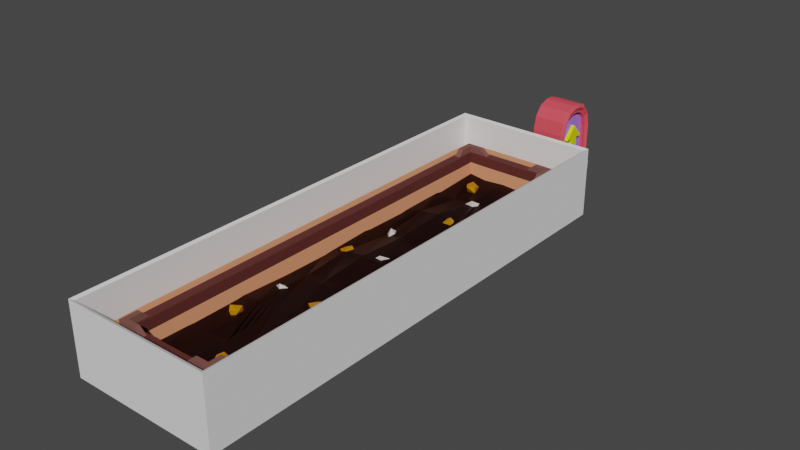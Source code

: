 # Source: dirt_row.blend  (saved by Blender 3.1.7; exported with 4.5.12 LTS)
import bpy
from mathutils import Matrix  # noqa: F401  (used for matrix-valued properties, if any)

bpy.ops.wm.read_factory_settings(use_empty=True)
scene = bpy.context.scene
scene.name = 'Scene'

# ---- collections
col_collection = bpy.data.collections.new('Collection'); scene.collection.children.link(col_collection)

# ---- materials (node trees are filled in below, after node groups)
mat_material = bpy.data.materials.new('Material')
mat_material.alpha_threshold = 0.0
mat_material.use_transparent_shadow = False
mat_material.line_color = (0.0, 0.0, 0.0, 1.0)
mat_material_001 = bpy.data.materials.new('Material.001')
mat_material_001.use_transparent_shadow = False
mat_dirt = bpy.data.materials.new('Dirt')
mat_dirt.use_transparent_shadow = False
mat_gold = bpy.data.materials.new('Gold')
mat_gold.use_transparent_shadow = False
mat_material_002 = bpy.data.materials.new('Material.002')
mat_material_002.use_transparent_shadow = False
mat_material_003 = bpy.data.materials.new('Material.003')
mat_material_003.use_transparent_shadow = False
mat_material_004 = bpy.data.materials.new('Material.004')
mat_material_004.use_transparent_shadow = False
mat_material_005 = bpy.data.materials.new('Material.005')
mat_material_005.use_transparent_shadow = False
mat_material_006 = bpy.data.materials.new('Material.006')
mat_material_006.use_transparent_shadow = False
mat_material_007 = bpy.data.materials.new('Material.007')
mat_material_007.use_transparent_shadow = False
mat_material_009 = bpy.data.materials.new('Material.009')
mat_material_009.alpha_threshold = 0.0
mat_material_009.use_transparent_shadow = False
mat_material_009.line_color = (0.0, 0.0, 0.0, 1.0)
mat_material_008 = bpy.data.materials.new('Material.008')
mat_material_008.use_transparent_shadow = False
mat_dirt_001 = bpy.data.materials.new('Dirt.001')
mat_dirt_001.use_transparent_shadow = False

# ---- material node trees
mat_material.use_nodes = True; mat_material.node_tree.nodes.clear()
_N = mat_material.node_tree.nodes; _L = mat_material.node_tree.links
n0 = _N.new('ShaderNodeOutputMaterial'); n0.name = 'Material Output'; n0.location = (300, 300)
n1 = _N.new('ShaderNodeBsdfPrincipled'); n1.name = 'Principled BSDF'; n1.location = (10, 300)
n1.distribution = 'GGX'
n1.subsurface_method = 'BURLEY'
n1.inputs[0].default_value = (0.1902, 0.07228, 0.05874, 1.0)
n1.inputs[2].default_value = 1.0
n1.inputs[3].default_value = 1.45
n1.inputs[27].default_value = (0.0, 0.0, 0.0, 1.0)
n1.inputs[28].default_value = 1.0
_L.new(n1.outputs[0], n0.inputs[0])
n0.is_active_output = True
mat_material_001.use_nodes = True; mat_material_001.node_tree.nodes.clear()
_N = mat_material_001.node_tree.nodes; _L = mat_material_001.node_tree.links
n0 = _N.new('ShaderNodeOutputMaterial'); n0.name = 'Material Output'; n0.location = (300, 300)
n1 = _N.new('ShaderNodeBsdfPrincipled'); n1.name = 'Principled BSDF'; n1.location = (10, 300)
n1.distribution = 'GGX'
n1.subsurface_method = 'BURLEY'
n1.inputs[0].default_value = (0.09905, 0.01766, 0.01372, 1.0)
n1.inputs[2].default_value = 0.8701
n1.inputs[3].default_value = 1.45
n1.inputs[27].default_value = (0.0, 0.0, 0.0, 1.0)
n1.inputs[28].default_value = 1.0
_L.new(n1.outputs[0], n0.inputs[0])
n0.is_active_output = True
mat_dirt.use_nodes = True; mat_dirt.node_tree.nodes.clear()
_N = mat_dirt.node_tree.nodes; _L = mat_dirt.node_tree.links
n0 = _N.new('ShaderNodeBsdfPrincipled'); n0.name = 'Principled BSDF'; n0.location = (10, 300)
n0.distribution = 'GGX'
n0.subsurface_method = 'RANDOM_WALK_SKIN'
n0.inputs[0].default_value = (0.02198, 0.001754, 0.0, 1.0)
n0.inputs[3].default_value = 1.45
n0.inputs[27].default_value = (0.0, 0.0, 0.0, 1.0)
n0.inputs[28].default_value = 1.0
n1 = _N.new('ShaderNodeOutputMaterial'); n1.name = 'Material Output'; n1.location = (300, 300)
_L.new(n0.outputs[0], n1.inputs[0])
n1.is_active_output = True
mat_gold.use_nodes = True; mat_gold.node_tree.nodes.clear()
_N = mat_gold.node_tree.nodes; _L = mat_gold.node_tree.links
n0 = _N.new('ShaderNodeBsdfPrincipled'); n0.name = 'Principled BSDF'; n0.location = (10, 300)
n0.distribution = 'GGX'
n0.subsurface_method = 'RANDOM_WALK_SKIN'
n0.inputs[0].default_value = (0.8, 0.323, 0.0, 1.0)
n0.inputs[1].default_value = 0.3937
n0.inputs[2].default_value = 0.2795
n0.inputs[3].default_value = 1.45
n0.inputs[27].default_value = (0.0, 0.0, 0.0, 1.0)
n0.inputs[28].default_value = 1.0
n1 = _N.new('ShaderNodeOutputMaterial'); n1.name = 'Material Output'; n1.location = (300, 300)
_L.new(n0.outputs[0], n1.inputs[0])
n1.is_active_output = True
mat_material_002.use_nodes = True; mat_material_002.node_tree.nodes.clear()
_N = mat_material_002.node_tree.nodes; _L = mat_material_002.node_tree.links
n0 = _N.new('ShaderNodeBsdfPrincipled'); n0.name = 'Principled BSDF'; n0.location = (10, 300)
n0.distribution = 'GGX'
n0.subsurface_method = 'RANDOM_WALK_SKIN'
n0.inputs[0].default_value = (0.65, 0.5814, 0.5666, 1.0)
n0.inputs[3].default_value = 1.45
n0.inputs[27].default_value = (0.0, 0.0, 0.0, 1.0)
n0.inputs[28].default_value = 1.0
n1 = _N.new('ShaderNodeOutputMaterial'); n1.name = 'Material Output'; n1.location = (300, 300)
_L.new(n0.outputs[0], n1.inputs[0])
n1.is_active_output = True
mat_material_003.use_nodes = True; mat_material_003.node_tree.nodes.clear()
_N = mat_material_003.node_tree.nodes; _L = mat_material_003.node_tree.links
n0 = _N.new('ShaderNodeBsdfPrincipled'); n0.name = 'Principled BSDF'; n0.location = (10, 300)
n0.distribution = 'GGX'
n0.subsurface_method = 'RANDOM_WALK_SKIN'
n0.inputs[0].default_value = (0.8, 0.07944, 0.1056, 1.0)
n0.inputs[3].default_value = 1.45
n0.inputs[27].default_value = (0.0, 0.0, 0.0, 1.0)
n0.inputs[28].default_value = 1.0
n1 = _N.new('ShaderNodeOutputMaterial'); n1.name = 'Material Output'; n1.location = (300, 300)
_L.new(n0.outputs[0], n1.inputs[0])
n1.is_active_output = True
mat_material_004.use_nodes = True; mat_material_004.node_tree.nodes.clear()
_N = mat_material_004.node_tree.nodes; _L = mat_material_004.node_tree.links
n0 = _N.new('ShaderNodeBsdfPrincipled'); n0.name = 'Principled BSDF'; n0.location = (10, 300)
n0.distribution = 'GGX'
n0.subsurface_method = 'RANDOM_WALK_SKIN'
n0.inputs[3].default_value = 1.45
n0.inputs[27].default_value = (0.0, 0.0, 0.0, 1.0)
n0.inputs[28].default_value = 1.0
n1 = _N.new('ShaderNodeOutputMaterial'); n1.name = 'Material Output'; n1.location = (300, 300)
_L.new(n0.outputs[0], n1.inputs[0])
n1.is_active_output = True
mat_material_005.use_nodes = True; mat_material_005.node_tree.nodes.clear()
_N = mat_material_005.node_tree.nodes; _L = mat_material_005.node_tree.links
n0 = _N.new('ShaderNodeBsdfPrincipled'); n0.name = 'Principled BSDF'; n0.location = (10, 300)
n0.distribution = 'GGX'
n0.subsurface_method = 'RANDOM_WALK_SKIN'
n0.inputs[0].default_value = (0.4407, 0.199, 0.8, 1.0)
n0.inputs[3].default_value = 1.45
n0.inputs[27].default_value = (0.0, 0.0, 0.0, 1.0)
n0.inputs[28].default_value = 1.0
n1 = _N.new('ShaderNodeOutputMaterial'); n1.name = 'Material Output'; n1.location = (300, 300)
_L.new(n0.outputs[0], n1.inputs[0])
n1.is_active_output = True
mat_material_006.use_nodes = True; mat_material_006.node_tree.nodes.clear()
_N = mat_material_006.node_tree.nodes; _L = mat_material_006.node_tree.links
n0 = _N.new('ShaderNodeBsdfPrincipled'); n0.name = 'Principled BSDF'; n0.location = (10, 300)
n0.distribution = 'GGX'
n0.subsurface_method = 'RANDOM_WALK_SKIN'
n0.inputs[0].default_value = (0.8, 0.03758, 0.2647, 1.0)
n0.inputs[3].default_value = 1.45
n0.inputs[27].default_value = (0.0, 0.0, 0.0, 1.0)
n0.inputs[28].default_value = 1.0
n1 = _N.new('ShaderNodeOutputMaterial'); n1.name = 'Material Output'; n1.location = (300, 300)
_L.new(n0.outputs[0], n1.inputs[0])
n1.is_active_output = True
mat_material_007.use_nodes = True; mat_material_007.node_tree.nodes.clear()
_N = mat_material_007.node_tree.nodes; _L = mat_material_007.node_tree.links
n0 = _N.new('ShaderNodeBsdfPrincipled'); n0.name = 'Principled BSDF'; n0.location = (10, 300)
n0.distribution = 'GGX'
n0.subsurface_method = 'RANDOM_WALK_SKIN'
n0.inputs[0].default_value = (0.7567, 0.8, 0.0, 1.0)
n0.inputs[3].default_value = 1.45
n0.inputs[27].default_value = (0.0, 0.0, 0.0, 1.0)
n0.inputs[28].default_value = 1.0
n1 = _N.new('ShaderNodeOutputMaterial'); n1.name = 'Material Output'; n1.location = (300, 300)
_L.new(n0.outputs[0], n1.inputs[0])
n1.is_active_output = True
mat_material_009.use_nodes = True; mat_material_009.node_tree.nodes.clear()
_N = mat_material_009.node_tree.nodes; _L = mat_material_009.node_tree.links
n0 = _N.new('ShaderNodeOutputMaterial'); n0.name = 'Material Output'; n0.location = (300, 300)
n1 = _N.new('ShaderNodeBsdfPrincipled'); n1.name = 'Principled BSDF'; n1.location = (10, 300)
n1.distribution = 'GGX'
n1.subsurface_method = 'BURLEY'
n1.inputs[0].default_value = (0.6878, 0.4386, 0.3063, 1.0)
n1.inputs[2].default_value = 1.0
n1.inputs[3].default_value = 1.45
n1.inputs[27].default_value = (0.0, 0.0, 0.0, 1.0)
n1.inputs[28].default_value = 1.0
_L.new(n1.outputs[0], n0.inputs[0])
n0.is_active_output = True
mat_material_008.use_nodes = True; mat_material_008.node_tree.nodes.clear()
_N = mat_material_008.node_tree.nodes; _L = mat_material_008.node_tree.links
n0 = _N.new('ShaderNodeOutputMaterial'); n0.name = 'Material Output'; n0.location = (300, 300)
n1 = _N.new('ShaderNodeBsdfPrincipled'); n1.name = 'Principled BSDF'; n1.location = (10, 300)
n1.distribution = 'GGX'
n1.subsurface_method = 'BURLEY'
n1.inputs[0].default_value = (0.6267, 0.2352, 0.1155, 1.0)
n1.inputs[2].default_value = 0.8701
n1.inputs[3].default_value = 1.45
n1.inputs[27].default_value = (0.0, 0.0, 0.0, 1.0)
n1.inputs[28].default_value = 1.0
_L.new(n1.outputs[0], n0.inputs[0])
n0.is_active_output = True
mat_dirt_001.use_nodes = True; mat_dirt_001.node_tree.nodes.clear()
_N = mat_dirt_001.node_tree.nodes; _L = mat_dirt_001.node_tree.links
n0 = _N.new('ShaderNodeBsdfPrincipled'); n0.name = 'Principled BSDF'; n0.location = (10, 300)
n0.distribution = 'GGX'
n0.subsurface_method = 'RANDOM_WALK_SKIN'
n0.inputs[0].default_value = (0.02198, 0.001754, 0.0, 1.0)
n0.inputs[3].default_value = 1.45
n0.inputs[27].default_value = (0.0, 0.0, 0.0, 1.0)
n0.inputs[28].default_value = 1.0
n1 = _N.new('ShaderNodeOutputMaterial'); n1.name = 'Material Output'; n1.location = (300, 300)
_L.new(n0.outputs[0], n1.inputs[0])
n1.is_active_output = True

# ---- world
world_world = bpy.data.worlds.new('World'); scene.world = world_world
world_world.use_nodes = True; world_world.node_tree.nodes.clear()
_N = world_world.node_tree.nodes; _L = world_world.node_tree.links
n0 = _N.new('ShaderNodeOutputWorld'); n0.name = 'World Output'; n0.location = (300, 300)
n1 = _N.new('ShaderNodeBackground'); n1.name = 'Background'; n1.location = (10, 300)
n1.inputs[0].default_value = (0.05088, 0.05088, 0.05088, 1.0)
_L.new(n1.outputs[0], n0.inputs[0])
n0.is_active_output = True
world_world.color = (0.05088, 0.05088, 0.05088)
world_world.use_sun_shadow = False
world_world.sun_shadow_jitter_overblur = 0.0

# ---- meshes
me_cube = bpy.data.meshes.new('Cube')
me_cube.from_pydata([(0.9202, 0.2336, -4.734), (-0.9202, 0.2371, -4.734), (0.9202, 0.2557, 4.734), (-0.9202, 0.2192, 4.734), (0.9202, 0.1899, 3.55), (0.9202, 0.2802, 2.367), (0.9202, 0.1847, 1.183), (0.9202, 0.2052, -1.473e-07), (0.9202, 0.2534, -1.183), (0.9202, 0.2436, -2.367), (0.9202, 0.1218, -3.55), (-0.9202, 0.2068, 3.55), (-0.9202, 0.2142, 2.367), (-0.9202, 0.1645, 1.183), (-0.9202, 0.1526, -1.433e-07), (-0.9202, 0.1927, -1.183), (-0.9202, 0.1779, -2.367), (-0.9202, 0.1906, -3.55), (-0.4601, 0.1864, -4.734), (0.0, 0.2131, -4.734), (0.4601, 0.1927, -4.734), (-0.4601, 0.2389, 4.734), (0.0, 0.2436, 4.734), (0.4601, 0.2055, 4.734), (-0.4601, 0.1188, -3.55), (0.0, 0.1598, -3.55), (0.4601, 0.1624, -3.55), (-0.4601, 0.2869, -2.367), (0.0, 0.3556, -2.367), (0.4601, 0.2842, -2.367), (-0.4601, 0.1758, -1.183), (0.0, 0.3, -1.183), (0.4601, 0.2445, -1.183), (-0.4601, 0.3136, -1.555e-07), (0.0, 0.3669, -1.596e-07), (0.4601, 0.3482, -1.581e-07), (-0.4601, 0.2323, 1.183), (0.0, 0.2644, 1.183), (0.4601, 0.2316, 1.183), (-0.4601, 0.2605, 2.367), (0.0, 0.2653, 2.367), (0.4601, 0.2862, 2.367), (-0.4601, 0.1675, 3.55), (0.0, 0.1928, 3.55), (0.4601, 0.1666, 3.55), (0.9214, -0.02475, -4.731), (-0.919, 0.04372, -4.731), (0.9214, 0.04605, 4.736), (-0.919, -0.01578, 4.736), (0.9214, -0.03551, 3.553), (0.9214, 0.05328, 2.37), (0.9214, -0.01759, 1.186), (0.9214, 0.0289, 0.002781), (0.9214, 0.04288, -1.181), (0.9214, -0.008389, -2.364), (0.9214, -0.0354, -3.547), (-0.919, 0.03552, 3.553), (-0.919, 0.01767, 2.37), (-0.919, -0.02848, 1.186), (-0.919, -0.05226, 0.002781), (-0.919, 0.01212, -1.181), (-0.919, 0.01245, -2.364), (-0.919, -0.02724, -3.547), (-0.4589, -0.02021, -4.731), (0.00119, 0.01892, -4.731), (0.4613, 0.01788, -4.731), (-0.4589, -0.01256, 4.736), (0.00119, 0.03728, 4.736), (0.4613, 0.008937, 4.736), (0.9388, -0.3139, -4.74), (1.051, -0.1588, -4.854), (0.499, -0.1588, -4.854), (0.7812, -0.01388, -4.588), (1.051, -0.1606, -4.333), (1.115, 0.2452, -4.915), (0.5442, 0.2452, -4.915), (0.9929, 0.2452, -4.797), (1.115, 0.6865, -4.916), (0.5442, 0.6865, -4.916), (0.9941, 0.6865, -4.798), (1.115, 0.6865, -4.384), (0.5442, 0.3478, -4.915), (1.115, 0.3478, -4.915), (0.9929, 0.3478, -4.797), (0.0, -0.01388, -4.588), (0.7812, -0.01388, -1.249e-08), (1.163, 0.6865, -4.31e-08), (1.051, -0.1588, -6.152e-09), (0.9929, 0.2452, -2.381e-08), (1.115, 0.2452, -2.381e-08), (0.9929, 0.3478, -2.83e-08), (0.9458, 0.6865, -4.31e-08), (0.9388, -0.3099, 4.532e-10), (1.115, 0.3478, -2.83e-08), (0.0, -0.3099, -4.74), (0.0, -0.3099, 4.532e-10), (0.0, 0.3478, -4.797), (0.0, 0.2452, -4.797), (0.0, 0.6865, -4.75), (0.0, -0.01388, -1.249e-08), (0.0, 0.6865, -4.964), (0.0, -0.1588, -4.854), (0.0, 0.3478, -4.915), (0.0, 0.2452, -4.915), (0.5442, 0.6865, -4.798), (0.9941, 0.6865, -4.384), (0.5442, 0.3478, -4.797), (0.5442, 0.2452, -4.797), (0.9929, 0.3478, -4.384), (0.9929, 0.2452, -4.384), (1.115, 0.2452, -4.384), (1.115, 0.3478, -4.384), (0.9458, 0.3478, -4.75), (0.9458, 0.3478, -4.333), (0.499, 0.3478, -4.75), (0.9458, 0.3478, -2.83e-08), (0.0, 0.3478, -4.75), (0.499, 0.3478, -4.964), (1.163, 0.3478, -4.333), (1.163, 0.3478, -2.83e-08), (0.0, 0.3478, -4.964), (0.499, -0.1072, -4.967), (1.159, -0.1087, -4.333), (0.499, 0.2193, -4.963), (0.0, 0.2193, -4.963), (1.159, -0.1072, -8.411e-09), (1.162, 0.2193, -4.333), (1.162, 0.2193, -2.268e-08), (0.0, -0.1072, -4.967), (0.499, 0.6865, -4.964), (1.163, 0.6865, -4.333), (0.9458, 0.6865, -4.333), (0.9458, 0.6865, -4.75), (0.499, 0.6865, -4.75), (1.115, 0.8256, -4.916), (0.7138, 0.8256, -4.916), (1.115, 0.8256, -4.519), (0.9941, 0.8256, -4.519), (0.9941, 0.8256, -4.798), (0.7138, 0.8256, -4.798), (0.0, 0.2452, -4.752), (0.499, 0.2452, -4.752), (0.9527, 0.2452, -2.381e-08), (0.9527, 0.2452, -4.333), (0.9509, 0.2452, -4.75), (1.112, 0.3478, -4.964), (1.163, 0.3478, -4.913), (1.127, 0.3478, -4.928), (1.108, -0.1072, -4.967), (1.159, -0.1073, -4.915), (1.125, -0.1237, -4.931), (1.162, 0.2193, -4.911), (1.111, 0.2193, -4.963), (1.127, 0.2382, -4.928), (1.163, 0.6865, -4.913), (1.112, 0.6865, -4.964), (1.127, 0.6865, -4.928), (-0.9388, -0.3139, -4.74), (-1.051, -0.1588, -4.854), (-0.499, -0.1588, -4.854), (-0.7812, -0.01388, -4.588), (-1.051, -0.1606, -4.333), (-1.115, 0.2452, -4.915), (-0.5442, 0.2452, -4.915), (-0.9929, 0.2452, -4.797), (-1.115, 0.6865, -4.916), (-0.5442, 0.6865, -4.916), (-0.9941, 0.6865, -4.798), (-1.115, 0.6865, -4.384), (-0.5442, 0.3478, -4.915), (-1.115, 0.3478, -4.915), (-0.9929, 0.3478, -4.797), (-0.7812, -0.01388, -1.249e-08), (-1.163, 0.6865, -4.31e-08), (-1.051, -0.1588, -6.152e-09), (-0.9929, 0.2452, -2.381e-08), (-1.115, 0.2452, -2.381e-08), (-0.9929, 0.3478, -2.83e-08), (-0.9458, 0.6865, -4.31e-08), (-0.9388, -0.3099, 4.532e-10), (-1.115, 0.3478, -2.83e-08), (-0.5442, 0.6865, -4.798), (-0.9941, 0.6865, -4.384), (-0.5442, 0.3478, -4.797), (-0.5442, 0.2452, -4.797), (-0.9929, 0.3478, -4.384), (-0.9929, 0.2452, -4.384), (-1.115, 0.2452, -4.384), (-1.115, 0.3478, -4.384), (-0.9458, 0.3478, -4.75), (-0.9458, 0.3478, -4.333), (-0.499, 0.3478, -4.75), (-0.9458, 0.3478, -2.83e-08), (-0.499, 0.3478, -4.964), (-1.163, 0.3478, -4.333), (-1.163, 0.3478, -2.83e-08), (-0.499, -0.1072, -4.967), (-1.159, -0.1087, -4.333), (-0.499, 0.2193, -4.963), (-1.159, -0.1072, -8.411e-09), (-1.162, 0.2193, -4.333), (-1.162, 0.2193, -2.268e-08), (-0.499, 0.6865, -4.964), (-1.163, 0.6865, -4.333), (-0.9458, 0.6865, -4.333), (-0.9458, 0.6865, -4.75), (-0.499, 0.6865, -4.75), (-1.115, 0.8256, -4.916), (-0.7138, 0.8256, -4.916), (-1.115, 0.8256, -4.519), (-0.9941, 0.8256, -4.519), (-0.9941, 0.8256, -4.798), (-0.7138, 0.8256, -4.798), (-0.499, 0.2452, -4.752), (-0.9527, 0.2452, -2.381e-08), (-0.9527, 0.2452, -4.333), (-0.9509, 0.2452, -4.75), (-1.112, 0.3478, -4.964), (-1.163, 0.3478, -4.913), (-1.127, 0.3478, -4.928), (-1.108, -0.1072, -4.967), (-1.159, -0.1073, -4.915), (-1.125, -0.1237, -4.931), (-1.162, 0.2193, -4.911), (-1.111, 0.2193, -4.963), (-1.127, 0.2382, -4.928), (-1.163, 0.6865, -4.913), (-1.112, 0.6865, -4.964), (-1.127, 0.6865, -4.928), (0.9388, -0.3139, 4.74), (1.051, -0.1588, 4.854), (0.499, -0.1588, 4.854), (0.7812, -0.01388, 4.588), (1.051, -0.1606, 4.333), (1.115, 0.2452, 4.915), (0.5442, 0.2452, 4.915), (0.9929, 0.2452, 4.797), (1.115, 0.6865, 4.916), (0.5442, 0.6865, 4.916), (0.9941, 0.6865, 4.798), (1.115, 0.6865, 4.384), (0.5442, 0.3478, 4.915), (1.115, 0.3478, 4.915), (0.9929, 0.3478, 4.797), (0.0, -0.01388, 4.588), (0.0, -0.3099, 4.74), (0.0, 0.3478, 4.797), (0.0, 0.2452, 4.797), (0.0, 0.6865, 4.75), (0.0, 0.6865, 4.964), (0.0, -0.1588, 4.854), (0.0, 0.3478, 4.915), (0.0, 0.2452, 4.915), (0.5442, 0.6865, 4.798), (0.9941, 0.6865, 4.384), (0.5442, 0.3478, 4.797), (0.5442, 0.2452, 4.797), (0.9929, 0.3478, 4.384), (0.9929, 0.2452, 4.384), (1.115, 0.2452, 4.384), (1.115, 0.3478, 4.384), (0.9458, 0.3478, 4.75), (0.9458, 0.3478, 4.333), (0.499, 0.3478, 4.75), (0.0, 0.3478, 4.75), (0.499, 0.3478, 4.964), (1.163, 0.3478, 4.333), (0.0, 0.3478, 4.964), (0.499, -0.1072, 4.967), (1.159, -0.1087, 4.333), (0.499, 0.2193, 4.963), (0.0, 0.2193, 4.963), (1.162, 0.2193, 4.333), (0.0, -0.1072, 4.967), (0.499, 0.6865, 4.964), (1.163, 0.6865, 4.333), (0.9458, 0.6865, 4.333), (0.9458, 0.6865, 4.75), (0.499, 0.6865, 4.75), (1.115, 0.8256, 4.916), (0.7138, 0.8256, 4.916), (1.115, 0.8256, 4.519), (0.9941, 0.8256, 4.519), (0.9941, 0.8256, 4.798), (0.7138, 0.8256, 4.798), (0.0, 0.2452, 4.752), (0.499, 0.2452, 4.752), (0.9527, 0.2452, 4.333), (0.9509, 0.2452, 4.75), (1.112, 0.3478, 4.964), (1.163, 0.3478, 4.913), (1.127, 0.3478, 4.928), (1.108, -0.1072, 4.967), (1.159, -0.1073, 4.915), (1.125, -0.1237, 4.931), (1.162, 0.2193, 4.911), (1.111, 0.2193, 4.963), (1.127, 0.2382, 4.928), (1.163, 0.6865, 4.913), (1.112, 0.6865, 4.964), (1.127, 0.6865, 4.928), (-0.9388, -0.3139, 4.74), (-1.051, -0.1588, 4.854), (-0.499, -0.1588, 4.854), (-0.7812, -0.01388, 4.588), (-1.051, -0.1606, 4.333), (-1.115, 0.2452, 4.915), (-0.5442, 0.2452, 4.915), (-0.9929, 0.2452, 4.797), (-1.115, 0.6865, 4.916), (-0.5442, 0.6865, 4.916), (-0.9941, 0.6865, 4.798), (-1.115, 0.6865, 4.384), (-0.5442, 0.3478, 4.915), (-1.115, 0.3478, 4.915), (-0.9929, 0.3478, 4.797), (-0.5442, 0.6865, 4.798), (-0.9941, 0.6865, 4.384), (-0.5442, 0.3478, 4.797), (-0.5442, 0.2452, 4.797), (-0.9929, 0.3478, 4.384), (-0.9929, 0.2452, 4.384), (-1.115, 0.2452, 4.384), (-1.115, 0.3478, 4.384), (-0.9458, 0.3478, 4.75), (-0.9458, 0.3478, 4.333), (-0.499, 0.3478, 4.75), (-0.499, 0.3478, 4.964), (-1.163, 0.3478, 4.333), (-0.499, -0.1072, 4.967), (-1.159, -0.1087, 4.333), (-0.499, 0.2193, 4.963), (-1.162, 0.2193, 4.333), (-0.499, 0.6865, 4.964), (-1.163, 0.6865, 4.333), (-0.9458, 0.6865, 4.333), (-0.9458, 0.6865, 4.75), (-0.499, 0.6865, 4.75), (-1.115, 0.8256, 4.916), (-0.7138, 0.8256, 4.916), (-1.115, 0.8256, 4.519), (-0.9941, 0.8256, 4.519), (-0.9941, 0.8256, 4.798), (-0.7138, 0.8256, 4.798), (-0.499, 0.2452, 4.752), (-0.9527, 0.2452, 4.333), (-0.9509, 0.2452, 4.75), (-1.112, 0.3478, 4.964), (-1.163, 0.3478, 4.913), (-1.127, 0.3478, 4.928), (-1.108, -0.1072, 4.967), (-1.159, -0.1073, 4.915), (-1.125, -0.1237, 4.931), (-1.162, 0.2193, 4.911), (-1.111, 0.2193, 4.963), (-1.127, 0.2382, 4.928), (-1.163, 0.6865, 4.913), (-1.112, 0.6865, 4.964), (-1.127, 0.6865, 4.928)], [], [(44, 23, 2, 4), (20, 26, 10, 0), (26, 29, 9, 10), (29, 32, 8, 9), (32, 35, 7, 8), (35, 38, 6, 7), (38, 41, 5, 6), (41, 44, 4, 5), (12, 11, 42, 39), (39, 42, 43, 40), (40, 43, 44, 41), (13, 12, 39, 36), (36, 39, 40, 37), (37, 40, 41, 38), (14, 13, 36, 33), (33, 36, 37, 34), (34, 37, 38, 35), (15, 14, 33, 30), (30, 33, 34, 31), (31, 34, 35, 32), (16, 15, 30, 27), (27, 30, 31, 28), (28, 31, 32, 29), (17, 16, 27, 24), (24, 27, 28, 25), (25, 28, 29, 26), (1, 17, 24, 18), (18, 24, 25, 19), (19, 25, 26, 20), (11, 3, 21, 42), (42, 21, 22, 43), (43, 22, 23, 44), (54, 53, 52, 51, 50, 49, 47, 68, 67, 66, 48, 56, 57, 58, 59, 60, 61, 62, 46, 63, 64, 65, 45, 55), (13, 58, 57, 12), (3, 48, 66, 21), (5, 50, 51, 6), (14, 59, 58, 13), (21, 66, 67, 22), (6, 51, 52, 7), (0, 45, 65, 20), (15, 60, 59, 14), (22, 67, 68, 23), (7, 52, 53, 8), (23, 68, 47, 2), (16, 61, 60, 15), (8, 53, 54, 9), (10, 55, 45, 0), (17, 62, 61, 16), (9, 54, 55, 10), (18, 63, 46, 1), (1, 46, 62, 17), (11, 56, 48, 3), (19, 64, 63, 18), (2, 47, 49, 4), (12, 57, 56, 11), (20, 65, 64, 19), (4, 49, 50, 5), (154, 130, 118, 146), (78, 77, 156, 155, 129), (71, 101, 128, 121), (74, 75, 81, 82), (108, 90, 115, 113), (85, 72, 84, 99), (92, 95, 94, 69), (140, 141, 107, 97), (129, 100, 98, 133), (130, 131, 91, 86), (106, 81, 75, 107), (83, 106, 107, 76), (93, 90, 108, 111), (88, 89, 110, 109), (111, 108, 109, 110), (76, 109, 108, 83), (148, 121, 123, 152), (103, 97, 107, 75), (74, 82, 111, 110), (75, 74, 153, 152, 123), (142, 88, 109, 143), (132, 112, 113, 115, 91, 131), (98, 116, 114, 112, 132, 133), (106, 83, 112, 114), (83, 108, 113, 112), (96, 106, 114, 116), (81, 102, 120, 117), (93, 111, 118, 119), (81, 106, 96, 102), (73, 70, 150, 149, 122), (130, 86, 119, 118), (111, 82, 147, 146, 118), (100, 129, 117, 120), (155, 145, 117, 129), (74, 110, 126, 151, 153), (123, 121, 128, 124), (70, 71, 121, 148, 150), (125, 122, 126, 127), (110, 89, 127, 126), (149, 151, 126, 122), (103, 75, 123, 124), (87, 73, 122, 125), (78, 104, 139, 135), (77, 80, 130, 154, 156), (105, 79, 132, 131), (79, 104, 133, 132), (104, 78, 129, 133), (80, 105, 131, 130), (138, 137, 136, 134, 135, 139), (79, 105, 137, 138), (77, 78, 135, 134), (105, 80, 136, 137), (104, 79, 138, 139), (80, 77, 134, 136), (94, 101, 70, 69), (69, 70, 87, 92), (84, 72, 141, 140), (85, 142, 143, 72), (72, 143, 144), (72, 144, 141), (107, 141, 144, 76), (109, 76, 144, 143), (145, 146, 147), (148, 149, 150), (151, 152, 153), (154, 155, 156), (154, 146, 145, 155), (148, 152, 151, 149), (82, 81, 117, 145, 147), (226, 218, 194, 203), (166, 202, 227, 228, 165), (159, 196, 128, 101), (162, 170, 169, 163), (185, 190, 192, 177), (172, 99, 84, 160), (179, 157, 94, 95), (140, 97, 184, 213), (202, 206, 98, 100), (203, 173, 178, 204), (183, 184, 163, 169), (171, 164, 184, 183), (180, 188, 185, 177), (175, 186, 187, 176), (188, 187, 186, 185), (164, 171, 185, 186), (220, 224, 198, 196), (103, 163, 184, 97), (162, 187, 188, 170), (163, 198, 224, 225, 162), (214, 215, 186, 175), (205, 204, 178, 192, 190, 189), (98, 206, 205, 189, 191, 116), (183, 191, 189, 171), (171, 189, 190, 185), (96, 116, 191, 183), (169, 193, 120, 102), (180, 195, 194, 188), (169, 102, 96, 183), (161, 197, 221, 222, 158), (203, 194, 195, 173), (188, 194, 218, 219, 170), (100, 120, 193, 202), (227, 202, 193, 217), (162, 225, 223, 200, 187), (198, 124, 128, 196), (158, 222, 220, 196, 159), (199, 201, 200, 197), (187, 200, 201, 176), (221, 197, 200, 223), (103, 124, 198, 163), (174, 199, 197, 161), (166, 208, 212, 181), (165, 228, 226, 203, 168), (182, 204, 205, 167), (167, 205, 206, 181), (181, 206, 202, 166), (168, 203, 204, 182), (211, 212, 208, 207, 209, 210), (167, 211, 210, 182), (165, 207, 208, 166), (182, 210, 209, 168), (181, 212, 211, 167), (168, 209, 207, 165), (94, 157, 158, 101), (157, 179, 174, 158), (84, 140, 213, 160), (172, 160, 215, 214), (160, 216, 215), (160, 213, 216), (184, 164, 216, 213), (186, 215, 216, 164), (217, 219, 218), (220, 222, 221), (223, 225, 224), (226, 228, 227), (226, 227, 217, 218), (220, 221, 223, 224), (170, 219, 217, 193, 169), (298, 290, 266, 275), (238, 274, 299, 300, 237), (231, 268, 273, 250), (234, 242, 241, 235), (257, 262, 115, 90), (85, 99, 244, 232), (92, 229, 245, 95), (285, 247, 256, 286), (274, 278, 248, 249), (275, 86, 91, 276), (255, 256, 235, 241), (243, 236, 256, 255), (93, 260, 257, 90), (88, 258, 259, 89), (260, 259, 258, 257), (236, 243, 257, 258), (292, 296, 270, 268), (252, 235, 256, 247), (234, 259, 260, 242), (235, 270, 296, 297, 234), (142, 287, 258, 88), (277, 276, 91, 115, 262, 261), (248, 278, 277, 261, 263, 264), (255, 263, 261, 243), (243, 261, 262, 257), (246, 264, 263, 255), (241, 265, 267, 251), (93, 119, 266, 260), (241, 251, 246, 255), (233, 269, 293, 294, 230), (275, 266, 119, 86), (260, 266, 290, 291, 242), (249, 267, 265, 274), (299, 274, 265, 289), (234, 297, 295, 272, 259), (270, 271, 273, 268), (230, 294, 292, 268, 231), (125, 127, 272, 269), (259, 272, 127, 89), (293, 269, 272, 295), (252, 271, 270, 235), (87, 125, 269, 233), (238, 280, 284, 253), (237, 300, 298, 275, 240), (254, 276, 277, 239), (239, 277, 278, 253), (253, 278, 274, 238), (240, 275, 276, 254), (283, 284, 280, 279, 281, 282), (239, 283, 282, 254), (237, 279, 280, 238), (254, 282, 281, 240), (253, 284, 283, 239), (240, 281, 279, 237), (245, 229, 230, 250), (229, 92, 87, 230), (244, 285, 286, 232), (85, 232, 287, 142), (232, 288, 287), (232, 286, 288), (256, 236, 288, 286), (258, 287, 288, 236), (289, 291, 290), (292, 294, 293), (295, 297, 296), (298, 300, 299), (298, 299, 289, 290), (292, 293, 295, 296), (242, 291, 289, 265, 241), (356, 334, 328, 348), (310, 309, 358, 357, 333), (303, 250, 273, 329), (306, 307, 313, 314), (320, 177, 192, 325), (172, 304, 244, 99), (179, 95, 245, 301), (285, 344, 319, 247), (333, 249, 248, 337), (334, 335, 178, 173), (318, 313, 307, 319), (315, 318, 319, 308), (180, 177, 320, 323), (175, 176, 322, 321), (323, 320, 321, 322), (308, 321, 320, 315), (350, 329, 331, 354), (252, 247, 319, 307), (306, 314, 323, 322), (307, 306, 355, 354, 331), (214, 175, 321, 345), (336, 324, 325, 192, 178, 335), (248, 264, 326, 324, 336, 337), (318, 315, 324, 326), (315, 320, 325, 324), (246, 318, 326, 264), (313, 251, 267, 327), (180, 323, 328, 195), (313, 318, 246, 251), (305, 302, 352, 351, 330), (334, 173, 195, 328), (323, 314, 349, 348, 328), (249, 333, 327, 267), (357, 347, 327, 333), (306, 322, 332, 353, 355), (331, 329, 273, 271), (302, 303, 329, 350, 352), (199, 330, 332, 201), (322, 176, 201, 332), (351, 353, 332, 330), (252, 307, 331, 271), (174, 305, 330, 199), (310, 316, 343, 339), (309, 312, 334, 356, 358), (317, 311, 336, 335), (311, 316, 337, 336), (316, 310, 333, 337), (312, 317, 335, 334), (342, 341, 340, 338, 339, 343), (311, 317, 341, 342), (309, 310, 339, 338), (317, 312, 340, 341), (316, 311, 342, 343), (312, 309, 338, 340), (245, 250, 302, 301), (301, 302, 174, 179), (244, 304, 344, 285), (172, 214, 345, 304), (304, 345, 346), (304, 346, 344), (319, 344, 346, 308), (321, 308, 346, 345), (347, 348, 349), (350, 351, 352), (353, 354, 355), (356, 357, 358), (356, 348, 347, 357), (350, 354, 353, 351), (314, 313, 327, 347, 349)])
me_cube.polygons.foreach_set('material_index', [2, 2, 2, 2, 2, 2, 2, 2, 2, 2, 2, 2, 2, 2, 2, 2, 2, 2, 2, 2, 2, 2, 2, 2, 2, 2, 2, 2, 2, 2, 2, 2, 2, 2, 2, 2, 2, 2, 2, 2, 2, 2, 2, 2, 2, 2, 2, 2, 2, 2, 2, 2, 2, 2, 2, 2, 2, 1, 1, 1, 0, 1, 1, 1, 1, 1, 1, 0, 0, 1, 1, 0, 0, 1, 1, 0, 1, 1, 1, 1, 0, 0, 0, 1, 1, 1, 1, 1, 1, 1, 1, 1, 1, 1, 1, 1, 1, 1, 1, 0, 1, 1, 1, 1, 1, 0, 0, 0, 0, 0, 0, 1, 1, 1, 1, 1, 1, 1, 1, 1, 1, 1, 1, 1, 1, 1, 1, 1, 1, 0, 1, 1, 1, 1, 1, 1, 0, 0, 1, 1, 0, 0, 1, 1, 0, 1, 1, 1, 1, 0, 0, 0, 1, 1, 1, 1, 1, 1, 1, 1, 1, 1, 1, 1, 1, 1, 1, 1, 0, 1, 1, 1, 1, 1, 0, 0, 0, 0, 0, 0, 1, 1, 1, 1, 1, 1, 1, 1, 1, 1, 1, 1, 1, 1, 1, 1, 1, 1, 0, 1, 1, 1, 1, 1, 1, 0, 0, 1, 1, 0, 0, 1, 1, 0, 1, 1, 1, 1, 0, 0, 0, 1, 1, 1, 1, 1, 1, 1, 1, 1, 1, 1, 1, 1, 1, 1, 1, 0, 1, 1, 1, 1, 1, 0, 0, 0, 0, 0, 0, 1, 1, 1, 1, 1, 1, 1, 1, 1, 1, 1, 1, 1, 1, 1, 1, 1, 1, 0, 1, 1, 1, 1, 1, 1, 0, 0, 1, 1, 0, 0, 1, 1, 0, 1, 1, 1, 1, 0, 0, 0, 1, 1, 1, 1, 1, 1, 1, 1, 1, 1, 1, 1, 1, 1, 1, 1, 0, 1, 1, 1, 1, 1, 0, 0, 0, 0, 0, 0, 1, 1, 1, 1, 1, 1, 1, 1, 1, 1, 1, 1, 1, 1, 1])
_uv = me_cube.uv_layers.new(name='UVMap')
_uv.uv.foreach_set('vector', [0.0, 0.0, 0.0, 0.0, 0.0, 0.0, 0.0, 0.0, 0.0, 0.0, 0.0, 0.0, 0.0, 0.0, 0.0, 0.0, 0.0, 0.0, 0.0, 0.0, 0.0, 0.0, 0.0, 0.0, 0.0, 0.0, 0.0, 0.0, 0.0, 0.0, 0.0, 0.0, 0.0, 0.0, 0.0, 0.0, 0.0, 0.0, 0.0, 0.0, 0.0, 0.0, 0.0, 0.0, 0.0, 0.0, 0.0, 0.0, 0.0, 0.0, 0.0, 0.0, 0.0, 0.0, 0.0, 0.0, 0.0, 0.0, 0.0, 0.0, 0.0, 0.0, 0.0, 0.0, 0.0, 0.0, 0.0, 0.0, 0.0, 0.0, 0.0, 0.0, 0.0, 0.0, 0.0, 0.0, 0.0, 0.0, 0.0, 0.0, 0.0, 0.0, 0.0, 0.0, 0.0, 0.0, 0.0, 0.0, 0.0, 0.0, 0.0, 0.0, 0.0, 0.0, 0.0, 0.0, 0.0, 0.0, 0.0, 0.0, 0.0, 0.0, 0.0, 0.0, 0.0, 0.0, 0.0, 0.0, 0.0, 0.0, 0.0, 0.0, 0.0, 0.0, 0.0, 0.0, 0.0, 0.0, 0.0, 0.0, 0.0, 0.0, 0.0, 0.0, 0.0, 0.0, 0.0, 0.0, 0.0, 0.0, 0.0, 0.0, 0.0, 0.0, 0.0, 0.0, 0.0, 0.0, 0.0, 0.0, 0.0, 0.0, 0.0, 0.0, 0.0, 0.0, 0.0, 0.0, 0.0, 0.0, 0.0, 0.0, 0.0, 0.0, 0.0, 0.0, 0.0, 0.0, 0.0, 0.0, 0.0, 0.0, 0.0, 0.0, 0.0, 0.0, 0.0, 0.0, 0.0, 0.0, 0.0, 0.0, 0.0, 0.0, 0.0, 0.0, 0.0, 0.0, 0.0, 0.0, 0.0, 0.0, 0.0, 0.0, 0.0, 0.0, 0.0, 0.0, 0.0, 0.0, 0.0, 0.0, 0.0, 0.0, 0.0, 0.0, 0.0, 0.0, 0.0, 0.0, 0.0, 0.0, 0.0, 0.0, 0.0, 0.0, 0.0, 0.0, 0.0, 0.0, 0.0, 0.0, 0.0, 0.0, 0.0, 0.0, 0.0, 0.0, 0.0, 0.0, 0.0, 0.0, 0.0, 0.0, 0.0, 0.0, 0.0, 0.0, 0.0, 0.0, 0.0, 0.0, 0.0, 0.0, 0.0, 0.0, 0.0, 0.0, 0.0, 0.0, 0.0, 0.0, 0.0, 0.0, 0.0, 0.0, 0.0, 0.0, 0.0, 0.0, 0.0, 0.0, 0.0, 0.0, 0.0, 0.0, 0.0, 0.0, 0.0, 0.0, 0.0, 0.0, 0.0, 0.0, 0.0, 0.0, 0.0, 0.0, 0.0, 0.0, 0.0, 0.0, 0.0, 0.0, 0.0, 0.0, 0.0, 0.0, 0.0, 0.0, 0.0, 0.0, 0.0, 0.0, 0.0, 0.0, 0.0, 0.0, 0.0, 0.0, 0.0, 0.0, 0.0, 0.0, 0.0, 0.0, 0.0, 0.0, 0.0, 0.0, 0.0, 0.0, 0.0, 0.0, 0.0, 0.0, 0.0, 0.0, 0.0, 0.0, 0.0, 0.0, 0.0, 0.0, 0.0, 0.0, 0.0, 0.0, 0.0, 0.0, 0.0, 0.0, 0.0, 0.0, 0.0, 0.0, 0.0, 0.0, 0.0, 0.0, 0.0, 0.0, 0.0, 0.0, 0.0, 0.0, 0.0, 0.0, 0.0, 0.0, 0.0, 0.0, 0.0, 0.0, 0.0, 0.0, 0.0, 0.0, 0.0, 0.0, 0.0, 0.0, 0.0, 0.0, 0.0, 0.0, 0.0, 0.0, 0.0, 0.0, 0.0, 0.0, 0.0, 0.0, 0.0, 0.0, 0.0, 0.0, 0.0, 0.0, 0.0, 0.0, 0.0, 0.0, 0.0, 0.0, 0.0, 0.0, 0.0, 0.0, 0.0, 0.0, 0.0, 0.0, 0.0, 0.0, 0.0, 0.0, 0.0, 0.0, 0.0, 0.0, 0.0, 0.0, 0.0, 0.0, 0.0, 0.0, 0.0, 0.0, 0.0, 0.0, 0.0, 0.0, 0.0, 0.0, 0.0, 0.0, 0.0, 0.0, 0.0, 0.0, 0.0, 0.0, 0.0, 0.0, 0.0, 0.0, 0.0, 0.0, 0.0, 0.0, 0.0, 0.0, 0.0, 0.0, 0.0, 0.0, 0.0, 0.0, 0.0, 0.0, 0.0, 0.0, 0.0, 0.0, 0.0, 0.0, 0.0, 0.0, 0.0, 0.0, 0.0, 0.0, 0.0, 0.0, 0.0, 0.0, 0.0, 0.0, 0.0, 0.0, 0.0, 0.0, 0.0, 0.0, 0.0, 0.0, 0.0, 0.0, 0.0, 0.0, 0.0, 0.0, 0.0, 0.0, 0.0, 0.0, 0.0, 0.0, 0.0, 0.0, 0.0, 0.0, 0.0, 0.0, 0.0, 0.0, 0.0, 0.0, 0.0, 0.0, 0.0, 0.0, 0.0, 0.0, 0.0, 0.0, 0.0, 0.0, 0.0, 0.0, 0.0, 0.0, 0.0, 0.0, 0.6216, 0.4995, 0.592, 0.4951, 0.0, 0.0, 0.5518, 0.4414, 0.5202, 0.421, 0.6056, 0.4868, 0.6104, 0.49, 0.6109, 0.4887, 0.4775, 0.382, 0.0, 0.0, 0.0, 0.0, 0.0, 0.0, 0.0, 0.0, 0.625, 0.5, 0.625, 0.5, 0.625, 0.5, 0.625, 0.5, 0.0, 0.0, 0.0, 0.0, 0.0, 0.0, 0.0, 0.0, 0.0, 0.0, 0.0, 0.0, 0.0, 0.0, 0.0, 0.0, 0.3125, 0.2614, 0.3125, 0.3125, 0.3125, 0.25, 0.2658, 0.2223, 0.5221, 0.4367, 0.5221, 0.4367, 0.625, 0.5227, 0.625, 0.5227, 0.4775, 0.382, 0.0, 0.0, 0.625, 0.5227, 0.625, 0.5227, 0.592, 0.4951, 0.0, 0.0, 0.0, 0.0, 0.0, 0.0, 0.0, 0.0, 0.625, 0.5, 0.625, 0.5, 0.0, 0.0, 0.0, 0.0, 0.0, 0.0, 0.0, 0.0, 0.0, 0.0, 0.0, 0.0, 0.0, 0.0, 0.0, 0.0, 0.0, 0.0, 0.0, 0.0, 0.0, 0.0, 0.0, 0.0, 0.0, 0.0, 0.0, 0.0, 0.0, 0.0, 0.0, 0.0, 0.0, 0.0, 0.0, 0.0, 0.0, 0.0, 0.0, 0.0, 0.0, 0.0, 0.6249, 0.4999, 0.6238, 0.499, 0.5727, 0.4581, 0.6186, 0.4949, 0.0, 0.0, 0.625, 0.5227, 0.625, 0.5227, 0.625, 0.5, 0.625, 0.5, 0.625, 0.5, 0.0, 0.0, 0.0, 0.0, 0.625, 0.5, 0.625, 0.5, 0.625, 0.5, 0.6186, 0.4949, 0.5727, 0.4581, 0.0, 0.0, 0.0, 0.0, 0.0, 0.0, 0.0, 0.0, 0.0, 0.0, 0.0, 0.0, 0.0, 0.0, 0.0, 0.0, 0.0, 0.0, 0.0, 0.0, 0.625, 0.5227, 0.625, 0.5227, 0.625, 0.5227, 0.625, 0.5227, 0.625, 0.5227, 0.625, 0.5227, 0.0, 0.0, 0.0, 0.0, 0.0, 0.0, 0.0, 0.0, 0.0, 0.0, 0.0, 0.0, 0.0, 0.0, 0.0, 0.0, 0.0, 0.0, 0.0, 0.0, 0.0, 0.0, 0.0, 0.0, 0.625, 0.5, 0.0, 0.0, 0.0, 0.0, 0.5727, 0.4581, 0.0, 0.0, 0.0, 0.0, 0.0, 0.0, 0.0, 0.0, 0.625, 0.5, 0.0, 0.0, 0.0, 0.0, 0.0, 0.0, 0.6067, 0.5075, 0.625, 0.5, 0.625, 0.5, 0.6202, 0.4986, 0.5838, 0.4883, 0.592, 0.4951, 0.0, 0.0, 0.0, 0.0, 0.0, 0.0, 0.0, 0.0, 0.625, 0.5, 0.625, 0.5, 0.5518, 0.4414, 0.0, 0.0, 0.0, 0.0, 0.4775, 0.382, 0.5727, 0.4581, 0.0, 0.0, 0.6109, 0.4887, 0.6186, 0.4949, 0.5727, 0.4581, 0.4775, 0.382, 0.625, 0.5, 0.0, 0.0, 0.0, 0.0, 0.5516, 0.4412, 0.625, 0.5, 0.0, 0.0, 0.0, 0.0, 0.0, 0.0, 0.0, 0.0, 0.625, 0.5, 0.6335, 0.5068, 0.6238, 0.499, 0.6249, 0.4999, 0.625, 0.5, 0.0, 0.0, 0.5838, 0.4883, 0.0, 0.0, 0.0, 0.0, 0.0, 0.0, 0.0, 0.0, 0.0, 0.0, 0.0, 0.0, 0.6202, 0.4986, 0.5516, 0.4412, 0.0, 0.0, 0.5838, 0.4883, 0.0, 0.0, 0.625, 0.5, 0.5727, 0.4581, 0.0, 0.0, 0.0, 0.0, 0.0, 0.0, 0.0, 0.0, 0.0, 0.0, 0.5202, 0.421, 0.5995, 0.4971, 0.5995, 0.4971, 0.5202, 0.421, 0.6056, 0.4868, 0.4885, 0.4067, 0.592, 0.4951, 0.6216, 0.4995, 0.6104, 0.49, 0.1907, 0.1583, 0.5676, 0.4645, 0.625, 0.5227, 0.0, 0.0, 0.5676, 0.4645, 0.5995, 0.4971, 0.625, 0.5227, 0.625, 0.5227, 0.5995, 0.4971, 0.5202, 0.421, 0.4775, 0.382, 0.625, 0.5227, 0.4885, 0.4067, 0.1907, 0.1583, 0.0, 0.0, 0.592, 0.4951, 0.5676, 0.4645, 0.1907, 0.1583, 0.4885, 0.4067, 0.6056, 0.4868, 0.5202, 0.421, 0.5995, 0.4971, 0.5676, 0.4645, 0.1907, 0.1583, 0.1907, 0.1583, 0.5676, 0.4645, 0.6056, 0.4868, 0.5202, 0.421, 0.5202, 0.421, 0.6056, 0.4868, 0.1907, 0.1583, 0.4885, 0.4067, 0.4885, 0.4067, 0.1907, 0.1583, 0.5995, 0.4971, 0.5676, 0.4645, 0.5676, 0.4645, 0.5995, 0.4971, 0.4885, 0.4067, 0.6056, 0.4868, 0.6056, 0.4868, 0.4885, 0.4067, 0.3125, 0.25, 0.0, 0.0, 0.0, 0.0, 0.2658, 0.2223, 0.2658, 0.2223, 0.0, 0.0, 0.0, 0.0, 0.3125, 0.2614, 0.0, 0.0, 0.0, 0.0, 0.5221, 0.4367, 0.5221, 0.4367, 0.0, 0.0, 0.0, 0.0, 0.0, 0.0, 0.0, 0.0, 0.0, 0.0, 0.0, 0.0, 0.0, 0.0, 0.0, 0.0, 0.0, 0.0, 0.5221, 0.4367, 0.625, 0.5227, 0.5221, 0.4367, 0.0, 0.0, 0.0, 0.0, 0.0, 0.0, 0.0, 0.0, 0.0, 0.0, 0.0, 0.0, 0.6186, 0.4949, 0.625, 0.5, 0.625, 0.5, 0.6249, 0.4999, 0.625, 0.5, 0.625, 0.5, 0.5516, 0.4412, 0.625, 0.5, 0.625, 0.5, 0.6216, 0.4995, 0.625, 0.5, 0.6104, 0.49, 0.6216, 0.4995, 0.5518, 0.4414, 0.6186, 0.4949, 0.6109, 0.4887, 0.6249, 0.4999, 0.6186, 0.4949, 0.5516, 0.4412, 0.6202, 0.4986, 0.625, 0.5, 0.625, 0.5, 0.5727, 0.4581, 0.6186, 0.4949, 0.625, 0.5, 0.6216, 0.4995, 0.5518, 0.4414, 0.0, 0.0, 0.592, 0.4951, 0.5202, 0.421, 0.4775, 0.382, 0.6109, 0.4887, 0.6104, 0.49, 0.6056, 0.4868, 0.0, 0.0, 0.0, 0.0, 0.0, 0.0, 0.0, 0.0, 0.625, 0.5, 0.625, 0.5, 0.625, 0.5, 0.625, 0.5, 0.0, 0.0, 0.0, 0.0, 0.0, 0.0, 0.0, 0.0, 0.0, 0.0, 0.0, 0.0, 0.0, 0.0, 0.0, 0.0, 0.3125, 0.2614, 0.2658, 0.2223, 0.3125, 0.25, 0.3125, 0.3125, 0.5221, 0.4367, 0.625, 0.5227, 0.625, 0.5227, 0.5221, 0.4367, 0.4775, 0.382, 0.625, 0.5227, 0.625, 0.5227, 0.0, 0.0, 0.592, 0.4951, 0.0, 0.0, 0.0, 0.0, 0.0, 0.0, 0.0, 0.0, 0.0, 0.0, 0.625, 0.5, 0.625, 0.5, 0.0, 0.0, 0.0, 0.0, 0.0, 0.0, 0.0, 0.0, 0.0, 0.0, 0.0, 0.0, 0.0, 0.0, 0.0, 0.0, 0.0, 0.0, 0.0, 0.0, 0.0, 0.0, 0.0, 0.0, 0.0, 0.0, 0.0, 0.0, 0.0, 0.0, 0.0, 0.0, 0.0, 0.0, 0.0, 0.0, 0.0, 0.0, 0.0, 0.0, 0.6249, 0.4999, 0.6186, 0.4949, 0.5727, 0.4581, 0.6238, 0.499, 0.0, 0.0, 0.625, 0.5, 0.625, 0.5227, 0.625, 0.5227, 0.625, 0.5, 0.0, 0.0, 0.0, 0.0, 0.625, 0.5, 0.625, 0.5, 0.5727, 0.4581, 0.6186, 0.4949, 0.625, 0.5, 0.625, 0.5, 0.0, 0.0, 0.0, 0.0, 0.0, 0.0, 0.0, 0.0, 0.0, 0.0, 0.0, 0.0, 0.0, 0.0, 0.0, 0.0, 0.0, 0.0, 0.0, 0.0, 0.625, 0.5227, 0.625, 0.5227, 0.625, 0.5227, 0.625, 0.5227, 0.625, 0.5227, 0.625, 0.5227, 0.0, 0.0, 0.0, 0.0, 0.0, 0.0, 0.0, 0.0, 0.0, 0.0, 0.0, 0.0, 0.0, 0.0, 0.0, 0.0, 0.0, 0.0, 0.0, 0.0, 0.0, 0.0, 0.0, 0.0, 0.625, 0.5, 0.5727, 0.4581, 0.0, 0.0, 0.0, 0.0, 0.0, 0.0, 0.0, 0.0, 0.0, 0.0, 0.0, 0.0, 0.625, 0.5, 0.0, 0.0, 0.0, 0.0, 0.0, 0.0, 0.6067, 0.5075, 0.5838, 0.4883, 0.6202, 0.4986, 0.625, 0.5, 0.625, 0.5, 0.592, 0.4951, 0.0, 0.0, 0.0, 0.0, 0.0, 0.0, 0.0, 0.0, 0.0, 0.0, 0.5518, 0.4414, 0.625, 0.5, 0.625, 0.5, 0.0, 0.0, 0.0, 0.0, 0.5727, 0.4581, 0.4775, 0.382, 0.6109, 0.4887, 0.4775, 0.382, 0.5727, 0.4581, 0.6186, 0.4949, 0.625, 0.5, 0.625, 0.5, 0.5516, 0.4412, 0.0, 0.0, 0.0, 0.0, 0.0, 0.0, 0.0, 0.0, 0.0, 0.0, 0.0, 0.0, 0.625, 0.5, 0.625, 0.5, 0.6249, 0.4999, 0.6238, 0.499, 0.6335, 0.5068, 0.0, 0.0, 0.0, 0.0, 0.0, 0.0, 0.5838, 0.4883, 0.0, 0.0, 0.0, 0.0, 0.0, 0.0, 0.0, 0.0, 0.6202, 0.4986, 0.5838, 0.4883, 0.0, 0.0, 0.5516, 0.4412, 0.0, 0.0, 0.0, 0.0, 0.5727, 0.4581, 0.625, 0.5, 0.0, 0.0, 0.0, 0.0, 0.0, 0.0, 0.0, 0.0, 0.5202, 0.421, 0.5202, 0.421, 0.5995, 0.4971, 0.5995, 0.4971, 0.6056, 0.4868, 0.6104, 0.49, 0.6216, 0.4995, 0.592, 0.4951, 0.4885, 0.4067, 0.1907, 0.1583, 0.0, 0.0, 0.625, 0.5227, 0.5676, 0.4645, 0.5676, 0.4645, 0.625, 0.5227, 0.625, 0.5227, 0.5995, 0.4971, 0.5995, 0.4971, 0.625, 0.5227, 0.4775, 0.382, 0.5202, 0.421, 0.4885, 0.4067, 0.592, 0.4951, 0.0, 0.0, 0.1907, 0.1583, 0.5676, 0.4645, 0.5995, 0.4971, 0.5202, 0.421, 0.6056, 0.4868, 0.4885, 0.4067, 0.1907, 0.1583, 0.5676, 0.4645, 0.5676, 0.4645, 0.1907, 0.1583, 0.1907, 0.1583, 0.6056, 0.4868, 0.6056, 0.4868, 0.5202, 0.421, 0.5202, 0.421, 0.1907, 0.1583, 0.1907, 0.1583, 0.4885, 0.4067, 0.4885, 0.4067, 0.5995, 0.4971, 0.5995, 0.4971, 0.5676, 0.4645, 0.5676, 0.4645, 0.4885, 0.4067, 0.4885, 0.4067, 0.6056, 0.4868, 0.6056, 0.4868, 0.3125, 0.25, 0.2658, 0.2223, 0.0, 0.0, 0.0, 0.0, 0.2658, 0.2223, 0.3125, 0.2614, 0.0, 0.0, 0.0, 0.0, 0.0, 0.0, 0.5221, 0.4367, 0.5221, 0.4367, 0.0, 0.0, 0.0, 0.0, 0.0, 0.0, 0.0, 0.0, 0.0, 0.0, 0.0, 0.0, 0.0, 0.0, 0.0, 0.0, 0.0, 0.0, 0.5221, 0.4367, 0.0, 0.0, 0.625, 0.5227, 0.0, 0.0, 0.0, 0.0, 0.5221, 0.4367, 0.0, 0.0, 0.0, 0.0, 0.0, 0.0, 0.0, 0.0, 0.6186, 0.4949, 0.625, 0.5, 0.625, 0.5, 0.6249, 0.4999, 0.625, 0.5, 0.625, 0.5, 0.5516, 0.4412, 0.625, 0.5, 0.625, 0.5, 0.6216, 0.4995, 0.6104, 0.49, 0.625, 0.5, 0.6216, 0.4995, 0.6109, 0.4887, 0.6186, 0.4949, 0.5518, 0.4414, 0.6249, 0.4999, 0.6202, 0.4986, 0.5516, 0.4412, 0.6186, 0.4949, 0.625, 0.5, 0.625, 0.5, 0.6186, 0.4949, 0.5727, 0.4581, 0.625, 0.5, 0.6216, 0.4995, 0.5518, 0.4414, 0.0, 0.0, 0.592, 0.4951, 0.5202, 0.421, 0.4775, 0.382, 0.6109, 0.4887, 0.6104, 0.49, 0.6056, 0.4868, 0.0, 0.0, 0.0, 0.0, 0.0, 0.0, 0.0, 0.0, 0.625, 0.5, 0.625, 0.5, 0.625, 0.5, 0.625, 0.5, 0.0, 0.0, 0.0, 0.0, 0.0, 0.0, 0.0, 0.0, 0.0, 0.0, 0.0, 0.0, 0.0, 0.0, 0.0, 0.0, 0.3125, 0.2614, 0.2658, 0.2223, 0.3125, 0.25, 0.3125, 0.3125, 0.5221, 0.4367, 0.625, 0.5227, 0.625, 0.5227, 0.5221, 0.4367, 0.4775, 0.382, 0.625, 0.5227, 0.625, 0.5227, 0.0, 0.0, 0.592, 0.4951, 0.0, 0.0, 0.0, 0.0, 0.0, 0.0, 0.0, 0.0, 0.0, 0.0, 0.625, 0.5, 0.625, 0.5, 0.0, 0.0, 0.0, 0.0, 0.0, 0.0, 0.0, 0.0, 0.0, 0.0, 0.0, 0.0, 0.0, 0.0, 0.0, 0.0, 0.0, 0.0, 0.0, 0.0, 0.0, 0.0, 0.0, 0.0, 0.0, 0.0, 0.0, 0.0, 0.0, 0.0, 0.0, 0.0, 0.0, 0.0, 0.0, 0.0, 0.0, 0.0, 0.0, 0.0, 0.6249, 0.4999, 0.6186, 0.4949, 0.5727, 0.4581, 0.6238, 0.499, 0.0, 0.0, 0.625, 0.5, 0.625, 0.5227, 0.625, 0.5227, 0.625, 0.5, 0.0, 0.0, 0.0, 0.0, 0.625, 0.5, 0.625, 0.5, 0.5727, 0.4581, 0.6186, 0.4949, 0.625, 0.5, 0.625, 0.5, 0.0, 0.0, 0.0, 0.0, 0.0, 0.0, 0.0, 0.0, 0.0, 0.0, 0.0, 0.0, 0.0, 0.0, 0.0, 0.0, 0.0, 0.0, 0.0, 0.0, 0.625, 0.5227, 0.625, 0.5227, 0.625, 0.5227, 0.625, 0.5227, 0.625, 0.5227, 0.625, 0.5227, 0.0, 0.0, 0.0, 0.0, 0.0, 0.0, 0.0, 0.0, 0.0, 0.0, 0.0, 0.0, 0.0, 0.0, 0.0, 0.0, 0.0, 0.0, 0.0, 0.0, 0.0, 0.0, 0.0, 0.0, 0.625, 0.5, 0.5727, 0.4581, 0.0, 0.0, 0.0, 0.0, 0.0, 0.0, 0.0, 0.0, 0.0, 0.0, 0.0, 0.0, 0.625, 0.5, 0.0, 0.0, 0.0, 0.0, 0.0, 0.0, 0.6067, 0.5075, 0.5838, 0.4883, 0.6202, 0.4986, 0.625, 0.5, 0.625, 0.5, 0.592, 0.4951, 0.0, 0.0, 0.0, 0.0, 0.0, 0.0, 0.0, 0.0, 0.0, 0.0, 0.5518, 0.4414, 0.625, 0.5, 0.625, 0.5, 0.0, 0.0, 0.0, 0.0, 0.5727, 0.4581, 0.4775, 0.382, 0.6109, 0.4887, 0.4775, 0.382, 0.5727, 0.4581, 0.6186, 0.4949, 0.625, 0.5, 0.625, 0.5, 0.5516, 0.4412, 0.0, 0.0, 0.0, 0.0, 0.0, 0.0, 0.0, 0.0, 0.0, 0.0, 0.0, 0.0, 0.625, 0.5, 0.625, 0.5, 0.6249, 0.4999, 0.6238, 0.499, 0.6335, 0.5068, 0.0, 0.0, 0.0, 0.0, 0.0, 0.0, 0.5838, 0.4883, 0.0, 0.0, 0.0, 0.0, 0.0, 0.0, 0.0, 0.0, 0.6202, 0.4986, 0.5838, 0.4883, 0.0, 0.0, 0.5516, 0.4412, 0.0, 0.0, 0.0, 0.0, 0.5727, 0.4581, 0.625, 0.5, 0.0, 0.0, 0.0, 0.0, 0.0, 0.0, 0.0, 0.0, 0.5202, 0.421, 0.5202, 0.421, 0.5995, 0.4971, 0.5995, 0.4971, 0.6056, 0.4868, 0.6104, 0.49, 0.6216, 0.4995, 0.592, 0.4951, 0.4885, 0.4067, 0.1907, 0.1583, 0.0, 0.0, 0.625, 0.5227, 0.5676, 0.4645, 0.5676, 0.4645, 0.625, 0.5227, 0.625, 0.5227, 0.5995, 0.4971, 0.5995, 0.4971, 0.625, 0.5227, 0.4775, 0.382, 0.5202, 0.421, 0.4885, 0.4067, 0.592, 0.4951, 0.0, 0.0, 0.1907, 0.1583, 0.5676, 0.4645, 0.5995, 0.4971, 0.5202, 0.421, 0.6056, 0.4868, 0.4885, 0.4067, 0.1907, 0.1583, 0.5676, 0.4645, 0.5676, 0.4645, 0.1907, 0.1583, 0.1907, 0.1583, 0.6056, 0.4868, 0.6056, 0.4868, 0.5202, 0.421, 0.5202, 0.421, 0.1907, 0.1583, 0.1907, 0.1583, 0.4885, 0.4067, 0.4885, 0.4067, 0.5995, 0.4971, 0.5995, 0.4971, 0.5676, 0.4645, 0.5676, 0.4645, 0.4885, 0.4067, 0.4885, 0.4067, 0.6056, 0.4868, 0.6056, 0.4868, 0.3125, 0.25, 0.2658, 0.2223, 0.0, 0.0, 0.0, 0.0, 0.2658, 0.2223, 0.3125, 0.2614, 0.0, 0.0, 0.0, 0.0, 0.0, 0.0, 0.5221, 0.4367, 0.5221, 0.4367, 0.0, 0.0, 0.0, 0.0, 0.0, 0.0, 0.0, 0.0, 0.0, 0.0, 0.0, 0.0, 0.0, 0.0, 0.0, 0.0, 0.0, 0.0, 0.5221, 0.4367, 0.0, 0.0, 0.625, 0.5227, 0.0, 0.0, 0.0, 0.0, 0.5221, 0.4367, 0.0, 0.0, 0.0, 0.0, 0.0, 0.0, 0.0, 0.0, 0.6186, 0.4949, 0.625, 0.5, 0.625, 0.5, 0.6249, 0.4999, 0.625, 0.5, 0.625, 0.5, 0.5516, 0.4412, 0.625, 0.5, 0.625, 0.5, 0.6216, 0.4995, 0.6104, 0.49, 0.625, 0.5, 0.6216, 0.4995, 0.6109, 0.4887, 0.6186, 0.4949, 0.5518, 0.4414, 0.6249, 0.4999, 0.6202, 0.4986, 0.5516, 0.4412, 0.6186, 0.4949, 0.625, 0.5, 0.625, 0.5, 0.6186, 0.4949, 0.5727, 0.4581, 0.625, 0.5, 0.6216, 0.4995, 0.592, 0.4951, 0.0, 0.0, 0.5518, 0.4414, 0.5202, 0.421, 0.6056, 0.4868, 0.6104, 0.49, 0.6109, 0.4887, 0.4775, 0.382, 0.0, 0.0, 0.0, 0.0, 0.0, 0.0, 0.0, 0.0, 0.625, 0.5, 0.625, 0.5, 0.625, 0.5, 0.625, 0.5, 0.0, 0.0, 0.0, 0.0, 0.0, 0.0, 0.0, 0.0, 0.0, 0.0, 0.0, 0.0, 0.0, 0.0, 0.0, 0.0, 0.3125, 0.2614, 0.3125, 0.3125, 0.3125, 0.25, 0.2658, 0.2223, 0.5221, 0.4367, 0.5221, 0.4367, 0.625, 0.5227, 0.625, 0.5227, 0.4775, 0.382, 0.0, 0.0, 0.625, 0.5227, 0.625, 0.5227, 0.592, 0.4951, 0.0, 0.0, 0.0, 0.0, 0.0, 0.0, 0.0, 0.0, 0.625, 0.5, 0.625, 0.5, 0.0, 0.0, 0.0, 0.0, 0.0, 0.0, 0.0, 0.0, 0.0, 0.0, 0.0, 0.0, 0.0, 0.0, 0.0, 0.0, 0.0, 0.0, 0.0, 0.0, 0.0, 0.0, 0.0, 0.0, 0.0, 0.0, 0.0, 0.0, 0.0, 0.0, 0.0, 0.0, 0.0, 0.0, 0.0, 0.0, 0.0, 0.0, 0.0, 0.0, 0.0, 0.0, 0.6249, 0.4999, 0.6238, 0.499, 0.5727, 0.4581, 0.6186, 0.4949, 0.0, 0.0, 0.625, 0.5227, 0.625, 0.5227, 0.625, 0.5, 0.625, 0.5, 0.625, 0.5, 0.0, 0.0, 0.0, 0.0, 0.625, 0.5, 0.625, 0.5, 0.625, 0.5, 0.6186, 0.4949, 0.5727, 0.4581, 0.0, 0.0, 0.0, 0.0, 0.0, 0.0, 0.0, 0.0, 0.0, 0.0, 0.0, 0.0, 0.0, 0.0, 0.0, 0.0, 0.0, 0.0, 0.0, 0.0, 0.625, 0.5227, 0.625, 0.5227, 0.625, 0.5227, 0.625, 0.5227, 0.625, 0.5227, 0.625, 0.5227, 0.0, 0.0, 0.0, 0.0, 0.0, 0.0, 0.0, 0.0, 0.0, 0.0, 0.0, 0.0, 0.0, 0.0, 0.0, 0.0, 0.0, 0.0, 0.0, 0.0, 0.0, 0.0, 0.0, 0.0, 0.625, 0.5, 0.0, 0.0, 0.0, 0.0, 0.5727, 0.4581, 0.0, 0.0, 0.0, 0.0, 0.0, 0.0, 0.0, 0.0, 0.625, 0.5, 0.0, 0.0, 0.0, 0.0, 0.0, 0.0, 0.6067, 0.5075, 0.625, 0.5, 0.625, 0.5, 0.6202, 0.4986, 0.5838, 0.4883, 0.592, 0.4951, 0.0, 0.0, 0.0, 0.0, 0.0, 0.0, 0.0, 0.0, 0.625, 0.5, 0.625, 0.5, 0.5518, 0.4414, 0.0, 0.0, 0.0, 0.0, 0.4775, 0.382, 0.5727, 0.4581, 0.0, 0.0, 0.6109, 0.4887, 0.6186, 0.4949, 0.5727, 0.4581, 0.4775, 0.382, 0.625, 0.5, 0.0, 0.0, 0.0, 0.0, 0.5516, 0.4412, 0.625, 0.5, 0.0, 0.0, 0.0, 0.0, 0.0, 0.0, 0.0, 0.0, 0.625, 0.5, 0.6335, 0.5068, 0.6238, 0.499, 0.6249, 0.4999, 0.625, 0.5, 0.0, 0.0, 0.5838, 0.4883, 0.0, 0.0, 0.0, 0.0, 0.0, 0.0, 0.0, 0.0, 0.0, 0.0, 0.0, 0.0, 0.6202, 0.4986, 0.5516, 0.4412, 0.0, 0.0, 0.5838, 0.4883, 0.0, 0.0, 0.625, 0.5, 0.5727, 0.4581, 0.0, 0.0, 0.0, 0.0, 0.0, 0.0, 0.0, 0.0, 0.0, 0.0, 0.5202, 0.421, 0.5995, 0.4971, 0.5995, 0.4971, 0.5202, 0.421, 0.6056, 0.4868, 0.4885, 0.4067, 0.592, 0.4951, 0.6216, 0.4995, 0.6104, 0.49, 0.1907, 0.1583, 0.5676, 0.4645, 0.625, 0.5227, 0.0, 0.0, 0.5676, 0.4645, 0.5995, 0.4971, 0.625, 0.5227, 0.625, 0.5227, 0.5995, 0.4971, 0.5202, 0.421, 0.4775, 0.382, 0.625, 0.5227, 0.4885, 0.4067, 0.1907, 0.1583, 0.0, 0.0, 0.592, 0.4951, 0.5676, 0.4645, 0.1907, 0.1583, 0.4885, 0.4067, 0.6056, 0.4868, 0.5202, 0.421, 0.5995, 0.4971, 0.5676, 0.4645, 0.1907, 0.1583, 0.1907, 0.1583, 0.5676, 0.4645, 0.6056, 0.4868, 0.5202, 0.421, 0.5202, 0.421, 0.6056, 0.4868, 0.1907, 0.1583, 0.4885, 0.4067, 0.4885, 0.4067, 0.1907, 0.1583, 0.5995, 0.4971, 0.5676, 0.4645, 0.5676, 0.4645, 0.5995, 0.4971, 0.4885, 0.4067, 0.6056, 0.4868, 0.6056, 0.4868, 0.4885, 0.4067, 0.3125, 0.25, 0.0, 0.0, 0.0, 0.0, 0.2658, 0.2223, 0.2658, 0.2223, 0.0, 0.0, 0.0, 0.0, 0.3125, 0.2614, 0.0, 0.0, 0.0, 0.0, 0.5221, 0.4367, 0.5221, 0.4367, 0.0, 0.0, 0.0, 0.0, 0.0, 0.0, 0.0, 0.0, 0.0, 0.0, 0.0, 0.0, 0.0, 0.0, 0.0, 0.0, 0.0, 0.0, 0.5221, 0.4367, 0.625, 0.5227, 0.5221, 0.4367, 0.0, 0.0, 0.0, 0.0, 0.0, 0.0, 0.0, 0.0, 0.0, 0.0, 0.0, 0.0, 0.6186, 0.4949, 0.625, 0.5, 0.625, 0.5, 0.6249, 0.4999, 0.625, 0.5, 0.625, 0.5, 0.5516, 0.4412, 0.625, 0.5, 0.625, 0.5, 0.6216, 0.4995, 0.625, 0.5, 0.6104, 0.49, 0.6216, 0.4995, 0.5518, 0.4414, 0.6186, 0.4949, 0.6109, 0.4887, 0.6249, 0.4999, 0.6186, 0.4949, 0.5516, 0.4412, 0.6202, 0.4986, 0.625, 0.5, 0.625, 0.5, 0.5727, 0.4581, 0.6186, 0.4949, 0.625, 0.5])
me_cube.materials.append(mat_material)
me_cube.materials.append(mat_material_001)
me_cube.materials.append(mat_dirt)
me_cube.use_remesh_preserve_volume = False
me_cube.use_remesh_preserve_attributes = False
me_cube.use_mirror_vertex_groups = False
me_cube.update()
me_sphere_004 = bpy.data.meshes.new('Sphere.004')
me_sphere_004.from_pydata([(-0.4115, 0.35, -4.133), (-0.504, 0.2949, -4.044), (-0.2494, 0.3252, -3.977), (-0.4015, 0.3081, -3.888), (-0.2368, 0.1774, -3.968), (-0.3037, 0.1283, -4.114), (-0.4686, 0.1132, -4.016), (-0.2787, 0.2447, -4.173), (-0.6504, 0.35, 2.884), (-0.5693, 0.2949, 2.983), (-0.4825, 0.3252, 2.734), (-0.4054, 0.3081, 2.893), (-0.473, 0.1774, 2.722), (-0.6231, 0.1283, 2.778), (-0.5382, 0.1132, 2.95), (-0.6804, 0.2447, 2.749), (0.4066, 0.35, 3.977), (0.314, 0.2949, 4.065), (0.5687, 0.3252, 4.133), (0.4166, 0.3081, 4.222), (0.5813, 0.1774, 4.142), (0.5144, 0.1283, 3.996), (0.3495, 0.1132, 4.094), (0.5394, 0.2447, 3.937), (-0.4621, 0.35, -0.1926), (-0.5896, 0.2949, -0.1812), (-0.4326, 0.3252, 0.03049), (-0.607, 0.3081, 0.005263), (-0.4281, 0.1774, 0.04503), (-0.3898, 0.1283, -0.1104), (-0.5797, 0.1132, -0.1368), (-0.3333, 0.2447, -0.1412), (0.2852, 0.35, -2.415), (0.1771, 0.2949, -2.347), (0.4135, 0.3252, -2.23), (0.247, 0.3081, -2.173), (0.4242, 0.1774, -2.22), (0.3871, 0.1283, -2.375), (0.2062, 0.1132, -2.312), (0.4232, 0.2447, -2.429), (0.5486, 0.35, 1.759), (0.4239, 0.2949, 1.731), (0.5077, 0.3252, 1.98), (0.3497, 0.3081, 1.903), (0.5075, 0.1774, 1.996), (0.592, 0.1283, 1.86), (0.4196, 0.1132, 1.776), (0.6553, 0.2447, 1.848)], [], [(0, 2, 7), (1, 3, 0), (6, 4, 3), (6, 5, 4), (4, 5, 7), (7, 2, 4), (0, 3, 2), (1, 6, 3), (2, 3, 4), (5, 6, 7), (7, 6, 0), (6, 1, 0), (8, 10, 15), (9, 11, 8), (14, 12, 11), (14, 13, 12), (12, 13, 15), (15, 10, 12), (8, 11, 10), (9, 14, 11), (10, 11, 12), (13, 14, 15), (15, 14, 8), (14, 9, 8), (16, 18, 23), (17, 19, 16), (22, 20, 19), (22, 21, 20), (20, 21, 23), (23, 18, 20), (16, 19, 18), (17, 22, 19), (18, 19, 20), (21, 22, 23), (23, 22, 16), (22, 17, 16), (24, 26, 31), (25, 27, 24), (30, 28, 27), (30, 29, 28), (28, 29, 31), (31, 26, 28), (24, 27, 26), (25, 30, 27), (26, 27, 28), (29, 30, 31), (31, 30, 24), (30, 25, 24), (32, 34, 39), (33, 35, 32), (38, 36, 35), (38, 37, 36), (36, 37, 39), (39, 34, 36), (32, 35, 34), (33, 38, 35), (34, 35, 36), (37, 38, 39), (39, 38, 32), (38, 33, 32), (40, 42, 47), (41, 43, 40), (46, 44, 43), (46, 45, 44), (44, 45, 47), (47, 42, 44), (40, 43, 42), (41, 46, 43), (42, 43, 44), (45, 46, 47), (47, 46, 40), (46, 41, 40)])
_uv = me_sphere_004.uv_layers.new(name='UVMap')
_uv.uv.foreach_set('vector', [0.7681, 0.5873, 0.5788, 0.1933, 0.904, 0.3857, 0.6706, 0.8028, 0.4741, 0.5054, 0.7681, 0.5873, 0.2077, 0.7277, 0.2117, 0.2285, 0.4741, 0.5054, 0.2077, 0.7277, 0.06414, 0.4459, 0.2117, 0.2285, 0.2117, 0.2285, 0.06414, 0.4459, 0.01262, 0.1636, 0.904, 0.3857, 0.5788, 0.1933, 0.9566, 0.039, 0.7681, 0.5873, 0.4741, 0.5054, 0.5788, 0.1933, 0.6706, 0.8028, 0.2077, 0.7277, 0.4741, 0.5054, 0.5788, 0.1933, 0.4741, 0.5054, 0.2117, 0.2285, 0.06414, 0.4459, 0.2077, 0.7277, 1.393e-08, 0.6542, 0.904, 0.3857, 0.971, 0.8316, 0.7681, 0.5873, 0.971, 0.8316, 0.6706, 0.8028, 0.7681, 0.5873, 0.7681, 0.5873, 0.5788, 0.1933, 0.904, 0.3857, 0.6706, 0.8028, 0.4741, 0.5054, 0.7681, 0.5873, 0.2077, 0.7277, 0.2117, 0.2285, 0.4741, 0.5054, 0.2077, 0.7277, 0.06414, 0.4459, 0.2117, 0.2285, 0.2117, 0.2285, 0.06414, 0.4459, 0.01262, 0.1636, 0.904, 0.3857, 0.5788, 0.1933, 0.9566, 0.039, 0.7681, 0.5873, 0.4741, 0.5054, 0.5788, 0.1933, 0.6706, 0.8028, 0.2077, 0.7277, 0.4741, 0.5054, 0.5788, 0.1933, 0.4741, 0.5054, 0.2117, 0.2285, 0.06414, 0.4459, 0.2077, 0.7277, 1.393e-08, 0.6542, 0.904, 0.3857, 0.971, 0.8316, 0.7681, 0.5873, 0.971, 0.8316, 0.6706, 0.8028, 0.7681, 0.5873, 0.7681, 0.5873, 0.5788, 0.1933, 0.904, 0.3857, 0.6706, 0.8028, 0.4741, 0.5054, 0.7681, 0.5873, 0.2077, 0.7277, 0.2117, 0.2285, 0.4741, 0.5054, 0.2077, 0.7277, 0.06414, 0.4459, 0.2117, 0.2285, 0.2117, 0.2285, 0.06414, 0.4459, 0.01262, 0.1636, 0.904, 0.3857, 0.5788, 0.1933, 0.9566, 0.039, 0.7681, 0.5873, 0.4741, 0.5054, 0.5788, 0.1933, 0.6706, 0.8028, 0.2077, 0.7277, 0.4741, 0.5054, 0.5788, 0.1933, 0.4741, 0.5054, 0.2117, 0.2285, 0.06414, 0.4459, 0.2077, 0.7277, 1.393e-08, 0.6542, 0.904, 0.3857, 0.971, 0.8316, 0.7681, 0.5873, 0.971, 0.8316, 0.6706, 0.8028, 0.7681, 0.5873, 0.7681, 0.5873, 0.5788, 0.1933, 0.904, 0.3857, 0.6706, 0.8028, 0.4741, 0.5054, 0.7681, 0.5873, 0.2077, 0.7277, 0.2117, 0.2285, 0.4741, 0.5054, 0.2077, 0.7277, 0.06414, 0.4459, 0.2117, 0.2285, 0.2117, 0.2285, 0.06414, 0.4459, 0.01262, 0.1636, 0.904, 0.3857, 0.5788, 0.1933, 0.9566, 0.039, 0.7681, 0.5873, 0.4741, 0.5054, 0.5788, 0.1933, 0.6706, 0.8028, 0.2077, 0.7277, 0.4741, 0.5054, 0.5788, 0.1933, 0.4741, 0.5054, 0.2117, 0.2285, 0.06414, 0.4459, 0.2077, 0.7277, 1.393e-08, 0.6542, 0.904, 0.3857, 0.971, 0.8316, 0.7681, 0.5873, 0.971, 0.8316, 0.6706, 0.8028, 0.7681, 0.5873, 0.7681, 0.5873, 0.5788, 0.1933, 0.904, 0.3857, 0.6706, 0.8028, 0.4741, 0.5054, 0.7681, 0.5873, 0.2077, 0.7277, 0.2117, 0.2285, 0.4741, 0.5054, 0.2077, 0.7277, 0.06414, 0.4459, 0.2117, 0.2285, 0.2117, 0.2285, 0.06414, 0.4459, 0.01262, 0.1636, 0.904, 0.3857, 0.5788, 0.1933, 0.9566, 0.039, 0.7681, 0.5873, 0.4741, 0.5054, 0.5788, 0.1933, 0.6706, 0.8028, 0.2077, 0.7277, 0.4741, 0.5054, 0.5788, 0.1933, 0.4741, 0.5054, 0.2117, 0.2285, 0.06414, 0.4459, 0.2077, 0.7277, 1.393e-08, 0.6542, 0.904, 0.3857, 0.971, 0.8316, 0.7681, 0.5873, 0.971, 0.8316, 0.6706, 0.8028, 0.7681, 0.5873, 0.7681, 0.5873, 0.5788, 0.1933, 0.904, 0.3857, 0.6706, 0.8028, 0.4741, 0.5054, 0.7681, 0.5873, 0.2077, 0.7277, 0.2117, 0.2285, 0.4741, 0.5054, 0.2077, 0.7277, 0.06414, 0.4459, 0.2117, 0.2285, 0.2117, 0.2285, 0.06414, 0.4459, 0.01262, 0.1636, 0.904, 0.3857, 0.5788, 0.1933, 0.9566, 0.039, 0.7681, 0.5873, 0.4741, 0.5054, 0.5788, 0.1933, 0.6706, 0.8028, 0.2077, 0.7277, 0.4741, 0.5054, 0.5788, 0.1933, 0.4741, 0.5054, 0.2117, 0.2285, 0.06414, 0.4459, 0.2077, 0.7277, 1.393e-08, 0.6542, 0.904, 0.3857, 0.971, 0.8316, 0.7681, 0.5873, 0.971, 0.8316, 0.6706, 0.8028, 0.7681, 0.5873])
me_sphere_004.materials.append(mat_gold)
me_sphere_004.use_remesh_fix_poles = True
me_sphere_004.use_remesh_preserve_attributes = False
me_sphere_004.update()
me_sphere_010 = bpy.data.meshes.new('Sphere.010')
me_sphere_010.from_pydata([(-0.3253, 0.2882, 4.486), (-0.3867, 0.1483, 4.284), (-0.1969, 0.1888, 4.335), (-0.223, 0.05181, 4.566), (-0.4891, 0.169, 4.487), (-0.5286, 0.3244, 1.757), (-0.5231, 0.1845, 1.546), (-0.359, 0.225, 1.654), (-0.4566, 0.08801, 1.865), (-0.6842, 0.2052, 1.706), (0.326, 0.428, -0.1161), (0.2353, 0.2881, -0.3065), (0.4304, 0.3286, -0.285), (0.4391, 0.1916, -0.05273), (0.1641, 0.3089, -0.09111), (-0.4012, 0.3135, -1.305), (-0.1922, 0.1736, -1.277), (-0.3168, 0.2141, -1.125), (-0.5161, 0.0771, -1.245), (-0.3337, 0.1943, -1.454), (0.07787, 0.2885, -3.425), (-0.003088, 0.1617, -3.598), (0.1737, 0.1984, -3.577), (0.18, 0.07415, -3.367), (-0.06913, 0.1805, -3.403)], [], [(0, 1, 4), (3, 1, 2), (3, 4, 1), (0, 2, 1), (0, 3, 2), (4, 3, 0), (5, 6, 9), (8, 6, 7), (8, 9, 6), (5, 7, 6), (5, 8, 7), (9, 8, 5), (10, 11, 14), (13, 11, 12), (13, 14, 11), (10, 12, 11), (10, 13, 12), (14, 13, 10), (15, 16, 19), (18, 16, 17), (18, 19, 16), (15, 17, 16), (15, 18, 17), (19, 18, 15), (20, 21, 24), (23, 21, 22), (23, 24, 21), (20, 22, 21), (20, 23, 22), (24, 23, 20)])
_uv = me_sphere_010.uv_layers.new(name='UVMap')
_uv.uv.foreach_set('vector', [0.7156, 0.7034, 0.3911, 0.211, 0.904, 0.3857, 0.2127, 0.7277, 0.3911, 0.211, 0.4741, 0.5054, 0.2127, 0.7277, 0.02854, 0.2508, 0.3911, 0.211, 0.7156, 0.7034, 0.4741, 0.5054, 0.3911, 0.211, 0.7156, 0.7034, 0.2127, 0.7277, 0.4741, 0.5054, 0.904, 0.3857, 0.971, 0.8316, 0.7156, 0.7034, 0.7156, 0.7034, 0.3911, 0.211, 0.904, 0.3857, 0.2127, 0.7277, 0.3911, 0.211, 0.4741, 0.5054, 0.2127, 0.7277, 0.02854, 0.2508, 0.3911, 0.211, 0.7156, 0.7034, 0.4741, 0.5054, 0.3911, 0.211, 0.7156, 0.7034, 0.2127, 0.7277, 0.4741, 0.5054, 0.904, 0.3857, 0.971, 0.8316, 0.7156, 0.7034, 0.7156, 0.7034, 0.3911, 0.211, 0.904, 0.3857, 0.2127, 0.7277, 0.3911, 0.211, 0.4741, 0.5054, 0.2127, 0.7277, 0.02854, 0.2508, 0.3911, 0.211, 0.7156, 0.7034, 0.4741, 0.5054, 0.3911, 0.211, 0.7156, 0.7034, 0.2127, 0.7277, 0.4741, 0.5054, 0.904, 0.3857, 0.971, 0.8316, 0.7156, 0.7034, 0.7156, 0.7034, 0.3911, 0.211, 0.904, 0.3857, 0.2127, 0.7277, 0.3911, 0.211, 0.4741, 0.5054, 0.2127, 0.7277, 0.02854, 0.2508, 0.3911, 0.211, 0.7156, 0.7034, 0.4741, 0.5054, 0.3911, 0.211, 0.7156, 0.7034, 0.2127, 0.7277, 0.4741, 0.5054, 0.904, 0.3857, 0.971, 0.8316, 0.7156, 0.7034, 0.7156, 0.7034, 0.3911, 0.211, 0.904, 0.3857, 0.2127, 0.7277, 0.3911, 0.211, 0.4741, 0.5054, 0.2127, 0.7277, 0.02854, 0.2508, 0.3911, 0.211, 0.7156, 0.7034, 0.4741, 0.5054, 0.3911, 0.211, 0.7156, 0.7034, 0.2127, 0.7277, 0.4741, 0.5054, 0.904, 0.3857, 0.971, 0.8316, 0.7156, 0.7034])
me_sphere_010.materials.append(mat_material_002)
me_sphere_010.use_remesh_fix_poles = True
me_sphere_010.use_remesh_preserve_attributes = False
me_sphere_010.update()
me_cube_004 = bpy.data.meshes.new('Cube.004')
me_cube_004.from_pydata([(0.3656, -0.5921, -0.7981), (0.3656, 0.5921, -0.7981), (0.3656, 0.09387, 0.8234), (0.3656, 0.343, 0.7425), (0.3656, 0.5254, 0.5215), (0.3656, 0.5921, 0.2196), (0.3656, -0.343, 0.7425), (0.3656, -0.09388, 0.8234), (0.3656, -0.5254, 0.5215), (0.3656, -0.5921, 0.2196), (0.4143, -0.5287, -0.7981), (0.4143, 0.5287, -0.7981), (0.4143, 0.08552, 0.7465), (0.4143, 0.3102, 0.6735), (0.4143, 0.4685, 0.4817), (0.4143, 0.5287, 0.2095), (0.4143, -0.3102, 0.6735), (0.4143, -0.08552, 0.7465), (0.4143, -0.4685, 0.4817), (0.4143, -0.5287, 0.2095), (0.3656, 0.06923, 0.6172), (0.3656, 0.2478, 0.5592), (0.3656, 0.3645, 0.4178), (0.3656, -0.2478, 0.5592), (0.3656, -0.06923, 0.6172), (0.3656, -0.3645, 0.4178), (0.3656, -0.4141, -0.7529), (0.3656, 0.4141, -0.7529), (0.3656, -0.4141, 0.1935), (0.3656, 0.4141, 0.1935), (0.3656, 0.5921, -0.9222), (0.3656, -0.5921, -0.9222), (0.3656, -0.4593, -0.9222), (0.3656, 0.4593, -0.9222), (0.4183, 0.6647, -0.7905), (0.4183, -0.6648, -0.7905), (0.498, -0.5157, -0.7905), (0.498, 0.5157, -0.7905), (0.4183, 0.6647, -0.9298), (0.4183, -0.6648, -0.9298), (0.498, -0.5157, -0.9298), (0.498, 0.5157, -0.9298), (-0.001462, 0.5921, -0.7981), (-0.001462, -0.5921, -0.7981), (-0.001462, 0.09387, 0.8234), (-0.001462, 0.343, 0.7425), (-0.001462, 0.5254, 0.5215), (-0.001462, 0.5921, 0.2196), (-0.001462, -0.09388, 0.8234), (-0.001462, -0.343, 0.7425), (-0.001462, -0.5254, 0.5215), (-0.001462, -0.5921, 0.2196), (-0.001462, 0.5921, -0.9222), (-0.001462, -0.5921, -0.9222), (-0.001462, 0.6647, -0.7905), (-0.001462, -0.6648, -0.7905), (-0.001462, 0.6647, -0.9298), (-0.001462, -0.6648, -0.9298), (0.001462, 0.5921, -0.7981), (0.001462, -0.5921, -0.7981), (0.001462, 0.09387, 0.8234), (0.001462, 0.343, 0.7425), (0.001462, 0.5254, 0.5215), (0.001462, 0.5921, 0.2196), (0.001462, -0.09388, 0.8234), (0.001462, -0.343, 0.7425), (0.001462, -0.5254, 0.5215), (0.001462, -0.5921, 0.2196), (0.001462, 0.5921, -0.9222), (0.001462, -0.5921, -0.9222), (0.001462, 0.6647, -0.7905), (0.001462, -0.6648, -0.7905), (0.001462, 0.6647, -0.9298), (0.001462, -0.6648, -0.9298), (0.2453, -0.09495, -0.4761), (0.2453, -0.09495, 0.0007481), (0.2453, 0.09495, -0.4761), (0.2453, 0.09495, 0.0007481), (0.3739, -0.09495, -0.4761), (0.3739, -0.09495, 0.0007481), (0.3739, 0.09495, -0.4761), (0.3739, 0.09495, 0.0007481), (0.2453, -0.2814, 0.0007481), (0.2453, 0.2814, 0.0007481), (0.3739, -0.2814, 0.0007481), (0.3739, 0.2814, 0.0007481), (0.2453, -2.16e-06, 0.3082), (0.3739, -2.16e-06, 0.3082), (0.3656, -0.4593, -0.7981), (0.3656, 0.4593, -0.7981), (0.3656, 0.07639, 0.6624), (0.3656, 0.2743, 0.5982), (0.3656, 0.4063, 0.4382), (0.3656, 0.4593, 0.1984), (0.3656, -0.2743, 0.5982), (0.3656, -0.07639, 0.6624), (0.3656, -0.4063, 0.4382), (0.3656, -0.4593, 0.1984), (0.2894, 0.4141, 0.1935), (0.2894, -0.4141, 0.1935), (0.2894, -0.4141, -0.7529), (0.2894, 0.4141, -0.7529), (0.2894, 0.06923, 0.6172), (0.2894, 0.2478, 0.5592), (0.2894, 0.3645, 0.4178), (0.2894, -0.2478, 0.5592), (0.2894, -0.06923, 0.6172), (0.2894, -0.3645, 0.4178)], [(68, 72), (59, 71), (58, 70), (71, 73), (70, 72), (68, 69), (69, 73), (67, 59), (66, 67), (65, 66), (64, 65), (62, 63), (61, 62), (60, 61), (63, 58), (60, 64)], [(42, 47, 5, 1), (44, 2, 3, 45), (45, 3, 4, 46), (46, 4, 5, 47), (12, 13, 3, 2), (13, 14, 4, 3), (14, 15, 5, 4), (16, 17, 7, 6), (18, 16, 6, 8), (19, 18, 8, 9), (10, 19, 9, 0), (17, 12, 2, 7), (15, 11, 1, 5), (90, 91, 13, 12), (91, 92, 14, 13), (92, 93, 15, 14), (94, 95, 17, 16), (96, 94, 16, 18), (97, 96, 18, 19), (88, 97, 19, 10), (95, 90, 12, 17), (93, 89, 11, 15), (32, 33, 41, 40), (28, 26, 100, 99), (26, 27, 101, 100), (31, 32, 40, 39), (89, 88, 36, 37), (10, 0, 88), (11, 89, 1), (53, 31, 39, 57), (33, 30, 38, 41), (52, 30, 33, 32, 31, 53), (54, 34, 38, 56), (37, 36, 40, 41), (38, 34, 37, 41), (35, 39, 40, 36), (42, 1, 34, 54), (88, 0, 35, 36), (1, 89, 37, 34), (30, 52, 56, 38), (0, 43, 55, 35), (35, 55, 57, 39), (0, 9, 51, 43), (8, 50, 51, 9), (6, 49, 50, 8), (7, 48, 49, 6), (2, 44, 48, 7), (74, 75, 77, 76), (76, 77, 81, 80), (80, 81, 79, 78), (78, 79, 75, 74), (76, 80, 78, 74), (79, 81, 85, 84), (85, 83, 86, 87), (77, 75, 82, 83), (75, 79, 84, 82), (81, 77, 83, 85), (84, 85, 87), (83, 82, 86), (82, 84, 87, 86), (27, 26, 88, 89), (20, 21, 91, 90), (21, 22, 92, 91), (22, 29, 93, 92), (23, 24, 95, 94), (25, 23, 94, 96), (28, 25, 96, 97), (26, 28, 97, 88), (24, 20, 90, 95), (29, 27, 89, 93), (102, 106, 105, 107, 99, 98, 104, 103), (100, 101, 98, 99), (24, 23, 105, 106), (21, 20, 102, 103), (20, 24, 106, 102), (23, 25, 107, 105), (22, 21, 103, 104), (27, 29, 98, 101), (25, 28, 99, 107), (29, 22, 104, 98)])
me_cube_004.polygons.foreach_set('material_index', [0, 0, 0, 0, 0, 0, 0, 0, 0, 0, 0, 0, 0, 0, 0, 0, 0, 0, 0, 0, 0, 0, 1, 0, 0, 1, 1, 1, 1, 1, 1, 1, 1, 1, 1, 1, 1, 1, 1, 1, 1, 1, 0, 0, 0, 0, 0, 4, 4, 4, 4, 4, 4, 4, 4, 4, 4, 4, 4, 4, 0, 0, 0, 0, 0, 0, 0, 0, 0, 0, 2, 2, 0, 0, 0, 0, 0, 0, 0, 0])
_uv = me_cube_004.uv_layers.new(name='UVMap')
_uv.uv.foreach_set('vector', [0.375, 0.375, 0.545, 0.375, 0.545, 0.5, 0.375, 0.5, 0.75, 0.6052, 0.625, 0.6052, 0.625, 0.5526, 0.75, 0.5526, 0.625, 0.375, 0.625, 0.5, 0.585, 0.5, 0.585, 0.375, 0.585, 0.375, 0.585, 0.5, 0.545, 0.5, 0.545, 0.375, 0.6148, 0.6069, 0.6051, 0.5595, 0.6143, 0.5526, 0.625, 0.6052, 0.6051, 0.5595, 0.5797, 0.5261, 0.585, 0.5141, 0.6143, 0.5526, 0.5797, 0.5261, 0.5436, 0.5134, 0.545, 0.5, 0.585, 0.5141, 0.6051, 0.6905, 0.6148, 0.6431, 0.625, 0.6448, 0.6143, 0.6974, 0.5797, 0.7239, 0.6051, 0.6905, 0.6143, 0.6974, 0.585, 0.7359, 0.5436, 0.7366, 0.5797, 0.7239, 0.585, 0.7359, 0.545, 0.75, 0.3852, 0.7366, 0.5436, 0.7366, 0.545, 0.75, 0.375, 0.75, 0.6148, 0.6431, 0.6148, 0.6069, 0.625, 0.6052, 0.625, 0.6448, 0.5436, 0.5134, 0.3852, 0.5134, 0.375, 0.5, 0.545, 0.5, 0.6037, 0.6089, 0.5952, 0.5671, 0.6051, 0.5595, 0.6148, 0.6069, 0.5952, 0.5671, 0.5739, 0.5392, 0.5797, 0.5261, 0.6051, 0.5595, 0.5739, 0.5392, 0.5422, 0.528, 0.5436, 0.5134, 0.5797, 0.5261, 0.5952, 0.6829, 0.6037, 0.6411, 0.6148, 0.6431, 0.6051, 0.6905, 0.5739, 0.7108, 0.5952, 0.6829, 0.6051, 0.6905, 0.5797, 0.7239, 0.5422, 0.722, 0.5739, 0.7108, 0.5797, 0.7239, 0.5436, 0.7366, 0.3963, 0.722, 0.5422, 0.722, 0.5436, 0.7366, 0.3852, 0.7366, 0.6037, 0.6411, 0.6037, 0.6089, 0.6148, 0.6069, 0.6148, 0.6431, 0.5422, 0.528, 0.3963, 0.528, 0.3852, 0.5134, 0.5436, 0.5134, 0.3963, 0.722, 0.3963, 0.528, 0.3963, 0.528, 0.3963, 0.722, 0.5414, 0.7124, 0.4029, 0.7124, 0.4029, 0.7124, 0.5414, 0.7124, 0.4029, 0.7124, 0.4029, 0.5376, 0.4029, 0.5376, 0.4029, 0.7124, 0.375, 0.75, 0.3963, 0.722, 0.3963, 0.722, 0.375, 0.75, 0.3963, 0.528, 0.3963, 0.722, 0.3963, 0.722, 0.3963, 0.528, 0.3852, 0.7366, 0.375, 0.75, 0.3963, 0.722, 0.3852, 0.5134, 0.3963, 0.528, 0.375, 0.5, 0.375, 0.875, 0.375, 0.75, 0.375, 0.75, 0.375, 0.875, 0.3963, 0.528, 0.375, 0.5, 0.375, 0.5, 0.3963, 0.528, 0.375, 0.375, 0.375, 0.5, 0.3963, 0.528, 0.3963, 0.722, 0.375, 0.75, 0.375, 0.875, 0.375, 0.375, 0.375, 0.5, 0.375, 0.5, 0.375, 0.375, 0.3963, 0.528, 0.3963, 0.722, 0.3963, 0.722, 0.3963, 0.528, 0.375, 0.5, 0.375, 0.5, 0.3963, 0.528, 0.3963, 0.528, 0.375, 0.75, 0.375, 0.75, 0.3963, 0.722, 0.3963, 0.722, 0.375, 0.375, 0.375, 0.5, 0.375, 0.5, 0.375, 0.375, 0.3963, 0.722, 0.375, 0.75, 0.375, 0.75, 0.3963, 0.722, 0.375, 0.5, 0.3963, 0.528, 0.3963, 0.528, 0.375, 0.5, 0.375, 0.5, 0.375, 0.375, 0.375, 0.375, 0.375, 0.5, 0.375, 0.75, 0.375, 0.875, 0.375, 0.875, 0.375, 0.75, 0.375, 0.75, 0.375, 0.875, 0.375, 0.875, 0.375, 0.75, 0.375, 0.75, 0.545, 0.75, 0.545, 0.875, 0.375, 0.875, 0.585, 0.75, 0.585, 0.875, 0.545, 0.875, 0.545, 0.75, 0.625, 0.75, 0.625, 0.875, 0.585, 0.875, 0.585, 0.75, 0.625, 0.6448, 0.75, 0.6448, 0.75, 0.6974, 0.625, 0.6974, 0.625, 0.6052, 0.75, 0.6052, 0.75, 0.6448, 0.625, 0.6448, 0.375, 0.0, 0.625, 0.0, 0.625, 0.25, 0.375, 0.25, 0.375, 0.25, 0.625, 0.25, 0.625, 0.5, 0.375, 0.5, 0.375, 0.5, 0.625, 0.5, 0.625, 0.75, 0.375, 0.75, 0.375, 0.75, 0.625, 0.75, 0.625, 1.0, 0.375, 1.0, 0.125, 0.5, 0.375, 0.5, 0.375, 0.75, 0.125, 0.75, 0.625, 0.75, 0.625, 0.5, 0.625, 0.5, 0.625, 0.75, 0.625, 0.5, 0.625, 0.25, 0.625, 0.25, 0.625, 0.5, 0.625, 0.25, 0.625, 0.0, 0.625, 0.0, 0.625, 0.25, 0.625, 1.0, 0.625, 0.75, 0.625, 0.75, 0.625, 1.0, 0.625, 0.5, 0.625, 0.25, 0.625, 0.25, 0.625, 0.5, 0.625, 0.75, 0.625, 0.5, 0.625, 0.75, 0.625, 0.25, 0.625, 0.0, 0.625, 0.25, 0.625, 1.0, 0.625, 0.75, 0.625, 0.75, 0.625, 1.0, 0.4029, 0.5376, 0.4029, 0.7124, 0.3963, 0.722, 0.3963, 0.528, 0.5977, 0.6104, 0.59, 0.5727, 0.5952, 0.5671, 0.6037, 0.6089, 0.59, 0.5727, 0.5712, 0.5481, 0.5739, 0.5392, 0.5952, 0.5671, 0.5712, 0.5481, 0.5414, 0.5376, 0.5422, 0.528, 0.5739, 0.5392, 0.59, 0.6773, 0.5977, 0.6396, 0.6037, 0.6411, 0.5952, 0.6829, 0.5712, 0.7019, 0.59, 0.6773, 0.5952, 0.6829, 0.5739, 0.7108, 0.5414, 0.7124, 0.5712, 0.7019, 0.5739, 0.7108, 0.5422, 0.722, 0.4029, 0.7124, 0.5414, 0.7124, 0.5422, 0.722, 0.3963, 0.722, 0.5977, 0.6396, 0.5977, 0.6104, 0.6037, 0.6089, 0.6037, 0.6411, 0.5414, 0.5376, 0.4029, 0.5376, 0.3963, 0.528, 0.5422, 0.528, 0.5977, 0.6104, 0.5977, 0.6396, 0.59, 0.6773, 0.5712, 0.7019, 0.5414, 0.7124, 0.5414, 0.5376, 0.5712, 0.5481, 0.59, 0.5727, 0.4029, 0.7124, 0.4029, 0.5376, 0.5414, 0.5376, 0.5414, 0.7124, 0.5977, 0.6396, 0.59, 0.6773, 0.59, 0.6773, 0.5977, 0.6396, 0.59, 0.5727, 0.5977, 0.6104, 0.5977, 0.6104, 0.59, 0.5727, 0.5977, 0.6104, 0.5977, 0.6396, 0.5977, 0.6396, 0.5977, 0.6104, 0.59, 0.6773, 0.5712, 0.7019, 0.5712, 0.7019, 0.59, 0.6773, 0.5712, 0.5481, 0.59, 0.5727, 0.59, 0.5727, 0.5712, 0.5481, 0.4029, 0.5376, 0.5414, 0.5376, 0.5414, 0.5376, 0.4029, 0.5376, 0.5712, 0.7019, 0.5414, 0.7124, 0.5414, 0.7124, 0.5712, 0.7019, 0.5414, 0.5376, 0.5712, 0.5481, 0.5712, 0.5481, 0.5414, 0.5376])
me_cube_004.materials.append(mat_material_003)
me_cube_004.materials.append(mat_material_004)
me_cube_004.materials.append(mat_material_005)
me_cube_004.materials.append(mat_material_006)
me_cube_004.materials.append(mat_material_007)
me_cube_004.use_remesh_fix_poles = True
me_cube_004.use_remesh_preserve_attributes = False
me_cube_004.update()
me_cube_001 = bpy.data.meshes.new('Cube.001')
me_cube_001.from_pydata([(0.9202, 0.2336, -4.734), (-0.9202, 0.2371, -4.734), (0.9202, 0.2557, 4.734), (-0.9202, 0.2192, 4.734), (0.9202, 0.1899, 3.55), (0.9202, 0.2802, 2.367), (0.9202, 0.1847, 1.183), (0.9202, 0.2052, -1.473e-07), (0.9202, 0.2534, -1.183), (0.9202, 0.2436, -2.367), (0.9202, 0.1218, -3.55), (-0.9202, 0.2068, 3.55), (-0.9202, 0.2142, 2.367), (-0.9202, 0.1645, 1.183), (-0.9202, 0.1526, -1.433e-07), (-0.9202, 0.1927, -1.183), (-0.9202, 0.1779, -2.367), (-0.9202, 0.1906, -3.55), (-0.4601, 0.1864, -4.734), (0.0, 0.2131, -4.734), (0.4601, 0.1927, -4.734), (-0.4601, 0.2389, 4.734), (0.0, 0.2436, 4.734), (0.4601, 0.2055, 4.734), (-0.4601, 0.1188, -3.55), (0.0, 0.1598, -3.55), (0.4601, 0.1624, -3.55), (-0.4601, 0.2869, -2.367), (0.0, 0.3556, -2.367), (0.4601, 0.2842, -2.367), (-0.4601, 0.1758, -1.183), (0.0, 0.3, -1.183), (0.4601, 0.2445, -1.183), (-0.4601, 0.3136, -1.555e-07), (0.0, 0.3669, -1.596e-07), (0.4601, 0.3482, -1.581e-07), (-0.4601, 0.2323, 1.183), (0.0, 0.2644, 1.183), (0.4601, 0.2316, 1.183), (-0.4601, 0.2605, 2.367), (0.0, 0.2653, 2.367), (0.4601, 0.2862, 2.367), (-0.4601, 0.1675, 3.55), (0.0, 0.1928, 3.55), (0.4601, 0.1666, 3.55), (0.9214, -0.02475, -4.731), (-0.919, 0.04372, -4.731), (0.9214, 0.04605, 4.736), (-0.919, -0.01578, 4.736), (0.9214, -0.03551, 3.553), (0.9214, 0.05328, 2.37), (0.9214, -0.01759, 1.186), (0.9214, 0.0289, 0.002781), (0.9214, 0.04288, -1.181), (0.9214, -0.008389, -2.364), (0.9214, -0.0354, -3.547), (-0.919, 0.03552, 3.553), (-0.919, 0.01767, 2.37), (-0.919, -0.02848, 1.186), (-0.919, -0.05226, 0.002781), (-0.919, 0.01212, -1.181), (-0.919, 0.01245, -2.364), (-0.919, -0.02724, -3.547), (-0.4589, -0.02021, -4.731), (0.00119, 0.01892, -4.731), (0.4613, 0.01788, -4.731), (-0.4589, -0.01256, 4.736), (0.00119, 0.03728, 4.736), (0.4613, 0.008937, 4.736), (1.039, -0.3139, -4.853), (1.051, -0.07307, -4.854), (0.499, -0.07307, -4.854), (0.7812, -0.01388, -4.588), (1.051, -0.07488, -4.333), (1.115, 0.4646, -4.915), (0.5442, 0.4646, -4.915), (0.0, -0.01388, -4.588), (0.7812, -0.01388, -1.249e-08), (1.051, -0.07307, -9.901e-09), (1.115, 0.4646, -3.34e-08), (1.039, -0.3099, 1.389e-10), (0.0, -0.3099, -4.853), (0.0, -0.3099, 1.389e-10), (0.0, -0.01388, -1.249e-08), (0.0, -0.07307, -4.854), (0.0, 0.4646, -4.915), (1.115, 0.4646, -4.384), (0.499, -0.06727, -4.967), (1.159, -0.0688, -4.333), (0.499, 0.6759, -4.963), (0.0, 0.6759, -4.963), (1.159, -0.06727, -1.015e-08), (1.162, 0.6759, -4.333), (1.162, 0.6759, -4.264e-08), (0.0, -0.06727, -4.967), (0.0, 0.4646, -4.752), (0.499, 0.4646, -4.752), (0.9527, 0.4646, -3.34e-08), (0.9527, 0.4646, -4.333), (0.9509, 0.4646, -4.75), (1.134, -0.06736, -4.941), (1.125, -0.03795, -4.931), (1.136, 0.6759, -4.937), (-1.039, -0.3139, -4.853), (-1.051, -0.07307, -4.854), (-0.499, -0.07307, -4.854), (-0.7812, -0.01388, -4.588), (-1.051, -0.07488, -4.333), (-1.115, 0.4646, -4.915), (-0.5442, 0.4646, -4.915), (-0.7812, -0.01388, -1.249e-08), (-1.051, -0.07307, -9.901e-09), (-1.115, 0.4646, -3.34e-08), (-1.039, -0.3099, 1.389e-10), (-1.115, 0.4646, -4.384), (-0.499, -0.06727, -4.967), (-1.159, -0.0688, -4.333), (-0.499, 0.6759, -4.963), (-1.159, -0.06727, -1.015e-08), (-1.162, 0.6759, -4.333), (-1.162, 0.6759, -4.264e-08), (-0.499, 0.4646, -4.752), (-0.9527, 0.4646, -3.34e-08), (-0.9527, 0.4646, -4.333), (-0.9509, 0.4646, -4.75), (-1.134, -0.06736, -4.941), (-1.125, -0.03795, -4.931), (-1.136, 0.6759, -4.937), (1.039, -0.3139, 4.853), (1.051, -0.07307, 4.854), (0.499, -0.07307, 4.854), (0.7812, -0.01388, 4.588), (1.051, -0.07488, 4.333), (1.115, 0.4646, 4.915), (0.5442, 0.4646, 4.915), (0.0, -0.01388, 4.588), (0.0, -0.3099, 4.853), (0.0, -0.07307, 4.854), (0.0, 0.4646, 4.915), (1.115, 0.4646, 4.384), (0.499, -0.06727, 4.967), (1.159, -0.0688, 4.333), (0.499, 0.6759, 4.963), (0.0, 0.6759, 4.963), (1.162, 0.6759, 4.333), (0.0, -0.06727, 4.967), (0.0, 0.4646, 4.752), (0.499, 0.4646, 4.752), (0.9527, 0.4646, 4.333), (0.9509, 0.4646, 4.75), (1.134, -0.06736, 4.941), (1.125, -0.03795, 4.931), (1.136, 0.6759, 4.937), (-1.039, -0.3139, 4.853), (-1.051, -0.07307, 4.854), (-0.499, -0.07307, 4.854), (-0.7812, -0.01388, 4.588), (-1.051, -0.07488, 4.333), (-1.115, 0.4646, 4.915), (-0.5442, 0.4646, 4.915), (-1.115, 0.4646, 4.384), (-0.499, -0.06727, 4.967), (-1.159, -0.0688, 4.333), (-0.499, 0.6759, 4.963), (-1.162, 0.6759, 4.333), (-0.499, 0.4646, 4.752), (-0.9527, 0.4646, 4.333), (-0.9509, 0.4646, 4.75), (-1.134, -0.06736, 4.941), (-1.125, -0.03795, 4.931), (-1.136, 0.6759, 4.937), (0.499, 0.2843, -4.965), (1.161, 0.2843, -2.552e-08), (0.0, 0.2843, -4.965), (1.161, 0.2836, -4.333), (-0.499, 0.2843, -4.965), (-1.161, 0.2843, -2.552e-08), (-1.161, 0.2836, -4.333), (0.499, 0.2843, 4.965), (0.0, 0.2843, 4.965), (1.161, 0.2836, 4.333), (-0.499, 0.2843, 4.965), (-1.161, 0.2836, 4.333), (-1.135, 0.2843, -4.939), (1.135, 0.2843, -4.939), (1.135, 0.2843, 4.939), (-1.135, 0.2843, 4.939), (1.941e-09, 0.6882, -5.19), (0.5765, 0.6882, -5.19), (1.343, 0.6882, -4.531), (1.343, 0.6882, -4.93e-08), (1.341, 0.2721, -3.111e-08), (1.941e-09, 0.2721, -5.192), (1.341, 0.2712, -4.531), (1.313, 0.6882, -5.163), (-0.5765, 0.6882, -5.19), (-1.343, 0.6882, -4.531), (-1.343, 0.6882, -4.93e-08), (-1.341, 0.2721, -3.111e-08), (-1.341, 0.2712, -4.531), (-1.313, 0.6882, -5.163), (1.941e-09, 0.6882, 5.19), (0.5765, 0.6882, 5.19), (1.343, 0.6882, 4.531), (1.941e-09, 0.2721, 5.192), (1.341, 0.2712, 4.531), (1.313, 0.6882, 5.163), (-0.5765, 0.6882, 5.19), (-1.343, 0.6882, 4.531), (-1.341, 0.2712, 4.531), (-1.311, 0.272, -5.165), (-1.313, 0.6882, 5.163), (1.311, 0.272, -5.165), (1.311, 0.272, 5.165), (-1.311, 0.272, 5.165), (0.5765, 0.2721, -5.192), (-0.5765, 0.2721, -5.192), (0.5765, 0.2721, 5.192), (-0.5765, 0.2721, 5.192)], [], [(44, 23, 2, 4), (20, 26, 10, 0), (26, 29, 9, 10), (29, 32, 8, 9), (32, 35, 7, 8), (35, 38, 6, 7), (38, 41, 5, 6), (41, 44, 4, 5), (12, 11, 42, 39), (39, 42, 43, 40), (40, 43, 44, 41), (13, 12, 39, 36), (36, 39, 40, 37), (37, 40, 41, 38), (14, 13, 36, 33), (33, 36, 37, 34), (34, 37, 38, 35), (15, 14, 33, 30), (30, 33, 34, 31), (31, 34, 35, 32), (16, 15, 30, 27), (27, 30, 31, 28), (28, 31, 32, 29), (17, 16, 27, 24), (24, 27, 28, 25), (25, 28, 29, 26), (1, 17, 24, 18), (18, 24, 25, 19), (19, 25, 26, 20), (11, 3, 21, 42), (42, 21, 22, 43), (43, 22, 23, 44), (54, 53, 52, 51, 50, 49, 47, 68, 67, 66, 48, 56, 57, 58, 59, 60, 61, 62, 46, 63, 64, 65, 45, 55), (13, 58, 57, 12), (3, 48, 66, 21), (5, 50, 51, 6), (14, 59, 58, 13), (21, 66, 67, 22), (6, 51, 52, 7), (0, 45, 65, 20), (15, 60, 59, 14), (22, 67, 68, 23), (7, 52, 53, 8), (23, 68, 47, 2), (16, 61, 60, 15), (8, 53, 54, 9), (10, 55, 45, 0), (17, 62, 61, 16), (9, 54, 55, 10), (18, 63, 46, 1), (1, 46, 62, 17), (11, 56, 48, 3), (19, 64, 63, 18), (2, 47, 49, 4), (12, 57, 56, 11), (20, 65, 64, 19), (4, 49, 50, 5), (71, 84, 94, 87), (77, 72, 76, 83), (80, 82, 81, 69), (186, 181, 218, 214), (75, 74, 102, 89), (73, 70, 101, 100, 88), (74, 86, 92, 102), (171, 87, 94, 173), (70, 71, 87, 100, 101), (117, 90, 187, 195), (86, 79, 93, 92), (181, 179, 204, 218), (85, 75, 89, 90), (78, 73, 88, 91), (81, 84, 70, 69), (69, 70, 78, 80), (76, 72, 96, 95), (77, 97, 98, 72), (72, 98, 99), (72, 99, 96), (79, 86, 74, 75, 96, 99, 98, 97, 148, 149, 147, 146, 165, 167, 166, 122, 123, 124, 121, 109, 108, 114, 112, 160, 158, 159, 138, 134, 133, 139), (105, 115, 94, 84), (110, 83, 76, 106), (113, 103, 81, 82), (184, 171, 215, 212), (95, 96, 75, 85, 109, 121), (109, 117, 127, 108), (107, 116, 125, 126, 104), (108, 127, 119, 114), (175, 173, 94, 115), (104, 126, 125, 115, 105), (176, 182, 209, 198), (114, 119, 120, 112), (119, 127, 200, 196), (85, 90, 117, 109), (111, 118, 116, 107), (81, 103, 104, 84), (103, 113, 111, 104), (76, 95, 121, 106), (110, 106, 123, 122), (106, 124, 123), (106, 121, 124), (130, 140, 145, 137), (77, 83, 135, 131), (80, 128, 136, 82), (170, 164, 208, 211), (134, 142, 152, 133), (132, 141, 150, 151, 129), (133, 152, 144, 139), (178, 179, 145, 140), (129, 151, 150, 140, 130), (171, 173, 192, 215), (139, 144, 93, 79), (182, 186, 214, 209), (138, 143, 142, 134), (78, 91, 141, 132), (136, 128, 129, 137), (128, 80, 78, 129), (135, 146, 147, 131), (77, 131, 148, 97), (131, 149, 148), (131, 147, 149), (155, 137, 145, 161), (110, 156, 135, 83), (113, 82, 136, 153), (172, 174, 193, 191), (159, 158, 170, 163), (157, 154, 169, 168, 162), (158, 160, 164, 170), (181, 161, 145, 179), (154, 155, 161, 168, 169), (174, 184, 212, 193), (160, 112, 120, 164), (127, 117, 195, 200), (138, 159, 163, 143), (111, 157, 162, 118), (136, 137, 154, 153), (153, 154, 111, 113), (135, 156, 165, 146), (110, 122, 166, 156), (156, 166, 167), (156, 167, 165), (168, 186, 182, 162), (118, 162, 182, 176), (102, 92, 189, 194), (168, 161, 181, 186), (150, 141, 180, 185), (91, 172, 180, 141), (175, 183, 210, 216), (150, 185, 178, 140), (125, 116, 177, 183), (118, 176, 177, 116), (173, 175, 216, 192), (125, 183, 175, 115), (100, 184, 174, 88), (91, 88, 174, 172), (92, 93, 190, 189), (100, 87, 171, 184), (212, 215, 188, 194), (191, 193, 189, 190), (212, 194, 189, 193), (210, 200, 195, 216), (198, 197, 196, 199), (210, 199, 196, 200), (213, 206, 202, 217), (191, 190, 203, 205), (213, 205, 203, 206), (214, 218, 207, 211), (198, 209, 208, 197), (214, 211, 208, 209), (207, 218, 204, 201), (202, 201, 204, 217), (195, 187, 192, 216), (188, 215, 192, 187), (185, 180, 205, 213), (144, 152, 206, 203), (143, 163, 207, 201), (89, 102, 194, 188), (120, 119, 196, 197), (180, 172, 191, 205), (142, 143, 201, 202), (179, 178, 217, 204), (164, 120, 197, 208), (152, 142, 202, 206), (178, 185, 213, 217), (93, 144, 203, 190), (90, 89, 188, 187), (183, 177, 199, 210), (163, 170, 211, 207), (177, 176, 198, 199)])
me_cube_001.polygons.foreach_set('material_index', [2, 2, 2, 2, 2, 2, 2, 2, 2, 2, 2, 2, 2, 2, 2, 2, 2, 2, 2, 2, 2, 2, 2, 2, 2, 2, 2, 2, 2, 2, 2, 2, 2, 2, 2, 2, 2, 2, 2, 2, 2, 2, 2, 2, 2, 2, 2, 2, 2, 2, 2, 2, 2, 2, 2, 2, 2, 1, 1, 1, 1, 1, 1, 1, 0, 1, 1, 1, 1, 1, 1, 1, 1, 1, 1, 1, 1, 1, 1, 1, 1, 1, 1, 1, 1, 1, 0, 1, 1, 1, 1, 1, 1, 1, 1, 1, 1, 1, 1, 1, 1, 1, 1, 1, 1, 1, 0, 1, 1, 1, 1, 1, 1, 1, 1, 1, 1, 1, 1, 1, 1, 1, 1, 1, 1, 1, 0, 1, 1, 1, 1, 1, 1, 1, 1, 1, 1, 1, 1, 0, 0, 1, 0, 0, 0, 1, 0, 0, 0, 1, 0, 0, 0, 1, 0, 1, 1, 1, 1, 1, 1, 1, 1, 1, 1, 1, 1, 1, 1, 1, 1, 1, 1, 1, 1, 1, 1, 1, 1, 1, 1, 1, 1, 1, 1, 1, 1])
_uv = me_cube_001.uv_layers.new(name='UVMap')
_uv.uv.foreach_set('vector', [0.0, 0.0, 0.0, 0.0, 0.0, 0.0, 0.0, 0.0, 0.0, 0.0, 0.0, 0.0, 0.0, 0.0, 0.0, 0.0, 0.0, 0.0, 0.0, 0.0, 0.0, 0.0, 0.0, 0.0, 0.0, 0.0, 0.0, 0.0, 0.0, 0.0, 0.0, 0.0, 0.0, 0.0, 0.0, 0.0, 0.0, 0.0, 0.0, 0.0, 0.0, 0.0, 0.0, 0.0, 0.0, 0.0, 0.0, 0.0, 0.0, 0.0, 0.0, 0.0, 0.0, 0.0, 0.0, 0.0, 0.0, 0.0, 0.0, 0.0, 0.0, 0.0, 0.0, 0.0, 0.0, 0.0, 0.0, 0.0, 0.0, 0.0, 0.0, 0.0, 0.0, 0.0, 0.0, 0.0, 0.0, 0.0, 0.0, 0.0, 0.0, 0.0, 0.0, 0.0, 0.0, 0.0, 0.0, 0.0, 0.0, 0.0, 0.0, 0.0, 0.0, 0.0, 0.0, 0.0, 0.0, 0.0, 0.0, 0.0, 0.0, 0.0, 0.0, 0.0, 0.0, 0.0, 0.0, 0.0, 0.0, 0.0, 0.0, 0.0, 0.0, 0.0, 0.0, 0.0, 0.0, 0.0, 0.0, 0.0, 0.0, 0.0, 0.0, 0.0, 0.0, 0.0, 0.0, 0.0, 0.0, 0.0, 0.0, 0.0, 0.0, 0.0, 0.0, 0.0, 0.0, 0.0, 0.0, 0.0, 0.0, 0.0, 0.0, 0.0, 0.0, 0.0, 0.0, 0.0, 0.0, 0.0, 0.0, 0.0, 0.0, 0.0, 0.0, 0.0, 0.0, 0.0, 0.0, 0.0, 0.0, 0.0, 0.0, 0.0, 0.0, 0.0, 0.0, 0.0, 0.0, 0.0, 0.0, 0.0, 0.0, 0.0, 0.0, 0.0, 0.0, 0.0, 0.0, 0.0, 0.0, 0.0, 0.0, 0.0, 0.0, 0.0, 0.0, 0.0, 0.0, 0.0, 0.0, 0.0, 0.0, 0.0, 0.0, 0.0, 0.0, 0.0, 0.0, 0.0, 0.0, 0.0, 0.0, 0.0, 0.0, 0.0, 0.0, 0.0, 0.0, 0.0, 0.0, 0.0, 0.0, 0.0, 0.0, 0.0, 0.0, 0.0, 0.0, 0.0, 0.0, 0.0, 0.0, 0.0, 0.0, 0.0, 0.0, 0.0, 0.0, 0.0, 0.0, 0.0, 0.0, 0.0, 0.0, 0.0, 0.0, 0.0, 0.0, 0.0, 0.0, 0.0, 0.0, 0.0, 0.0, 0.0, 0.0, 0.0, 0.0, 0.0, 0.0, 0.0, 0.0, 0.0, 0.0, 0.0, 0.0, 0.0, 0.0, 0.0, 0.0, 0.0, 0.0, 0.0, 0.0, 0.0, 0.0, 0.0, 0.0, 0.0, 0.0, 0.0, 0.0, 0.0, 0.0, 0.0, 0.0, 0.0, 0.0, 0.0, 0.0, 0.0, 0.0, 0.0, 0.0, 0.0, 0.0, 0.0, 0.0, 0.0, 0.0, 0.0, 0.0, 0.0, 0.0, 0.0, 0.0, 0.0, 0.0, 0.0, 0.0, 0.0, 0.0, 0.0, 0.0, 0.0, 0.0, 0.0, 0.0, 0.0, 0.0, 0.0, 0.0, 0.0, 0.0, 0.0, 0.0, 0.0, 0.0, 0.0, 0.0, 0.0, 0.0, 0.0, 0.0, 0.0, 0.0, 0.0, 0.0, 0.0, 0.0, 0.0, 0.0, 0.0, 0.0, 0.0, 0.0, 0.0, 0.0, 0.0, 0.0, 0.0, 0.0, 0.0, 0.0, 0.0, 0.0, 0.0, 0.0, 0.0, 0.0, 0.0, 0.0, 0.0, 0.0, 0.0, 0.0, 0.0, 0.0, 0.0, 0.0, 0.0, 0.0, 0.0, 0.0, 0.0, 0.0, 0.0, 0.0, 0.0, 0.0, 0.0, 0.0, 0.0, 0.0, 0.0, 0.0, 0.0, 0.0, 0.0, 0.0, 0.0, 0.0, 0.0, 0.0, 0.0, 0.0, 0.0, 0.0, 0.0, 0.0, 0.0, 0.0, 0.0, 0.0, 0.0, 0.0, 0.0, 0.0, 0.0, 0.0, 0.0, 0.0, 0.0, 0.0, 0.0, 0.0, 0.0, 0.0, 0.0, 0.0, 0.0, 0.0, 0.0, 0.0, 0.0, 0.0, 0.0, 0.0, 0.0, 0.0, 0.0, 0.0, 0.0, 0.0, 0.0, 0.0, 0.0, 0.0, 0.0, 0.0, 0.0, 0.0, 0.0, 0.0, 0.0, 0.0, 0.0, 0.0, 0.0, 0.0, 0.0, 0.0, 0.0, 0.0, 0.0, 0.0, 0.0, 0.0, 0.0, 0.0, 0.0, 0.0, 0.0, 0.0, 0.0, 0.0, 0.0, 0.0, 0.0, 0.0, 0.0, 0.0, 0.0, 0.0, 0.0, 0.0, 0.0, 0.0, 0.0, 0.0, 0.0, 0.0, 0.0, 0.0, 0.0, 0.0, 0.0, 0.0, 0.0, 0.0, 0.0, 0.0, 0.0, 0.0, 0.0, 0.0, 0.0, 0.0, 0.0, 0.0, 0.0, 0.0, 0.0, 0.0, 0.0, 0.0, 0.0, 0.0, 0.0, 0.0, 0.0, 0.0, 0.0, 0.0, 0.0, 0.0, 0.0, 0.0, 0.0, 0.0, 0.0, 0.3125, 0.2614, 0.3125, 0.3125, 0.3125, 0.25, 0.2658, 0.2223, 0.6217, 0.4974, 0.5982, 0.4786, 0.5982, 0.4786, 0.6217, 0.4974, 0.625, 0.5, 0.625, 0.5, 0.6186, 0.4949, 0.5727, 0.4581, 0.6067, 0.5075, 0.625, 0.5, 0.625, 0.5, 0.6202, 0.4986, 0.5838, 0.4883, 0.625, 0.5, 0.0, 0.0, 0.0, 0.0, 0.5516, 0.4412, 0.0, 0.0, 0.0, 0.0, 0.0, 0.0, 0.0, 0.0, 0.625, 0.5, 0.6335, 0.5068, 0.6238, 0.499, 0.6249, 0.4999, 0.625, 0.5, 0.5727, 0.4581, 0.0, 0.0, 0.0, 0.0, 0.5727, 0.4581, 0.0, 0.0, 0.0, 0.0, 0.0, 0.0, 0.0, 0.0, 0.0, 0.0, 0.0, 0.0, 0.0, 0.0, 0.0, 0.0, 0.0, 0.0, 0.625, 0.5, 0.5727, 0.4581, 0.0, 0.0, 0.0, 0.0, 0.0, 0.0, 0.0, 0.0, 0.0, 0.0, 0.3125, 0.25, 0.0, 0.0, 0.0, 0.0, 0.2658, 0.2223, 0.2658, 0.2223, 0.0, 0.0, 0.0, 0.0, 0.3125, 0.2614, 0.0, 0.0, 0.0, 0.0, 0.5221, 0.4367, 0.5221, 0.4367, 0.0, 0.0, 0.0, 0.0, 0.0, 0.0, 0.0, 0.0, 0.0, 0.0, 0.0, 0.0, 0.0, 0.0, 0.0, 0.0, 0.0, 0.0, 0.5221, 0.4367, 0.0, 0.0, 0.0, 0.0, 0.625, 0.5, 0.625, 0.5, 0.5221, 0.4367, 0.0, 0.0, 0.0, 0.0, 0.0, 0.0, 0.0, 0.0, 0.0, 0.0, 0.5221, 0.4367, 0.5221, 0.4367, 0.5221, 0.4367, 0.0, 0.0, 0.0, 0.0, 0.0, 0.0, 0.0, 0.0, 0.0, 0.0, 0.5221, 0.4367, 0.625, 0.5, 0.625, 0.5, 0.0, 0.0, 0.0, 0.0, 0.0, 0.0, 0.625, 0.5, 0.625, 0.5, 0.0, 0.0, 0.625, 0.5, 0.625, 0.5, 0.0, 0.0, 0.0, 0.0, 0.0, 0.0, 0.0, 0.0, 0.0, 0.0, 0.0, 0.0, 0.0, 0.0, 0.0, 0.0, 0.0, 0.0, 0.3125, 0.2614, 0.2658, 0.2223, 0.3125, 0.25, 0.3125, 0.3125, 0.6217, 0.4974, 0.5982, 0.4786, 0.5982, 0.4786, 0.6217, 0.4974, 0.5221, 0.4367, 0.5221, 0.4367, 0.625, 0.5, 0.0, 0.0, 0.625, 0.5, 0.5221, 0.4367, 0.625, 0.5, 0.5727, 0.4581, 0.6186, 0.4949, 0.625, 0.5, 0.6067, 0.5075, 0.5838, 0.4883, 0.6202, 0.4986, 0.625, 0.5, 0.625, 0.5, 0.625, 0.5, 0.5516, 0.4412, 0.0, 0.0, 0.0, 0.0, 0.0, 0.0, 0.0, 0.0, 0.0, 0.0, 0.0, 0.0, 0.625, 0.5, 0.625, 0.5, 0.6249, 0.4999, 0.6238, 0.499, 0.6335, 0.5068, 0.0, 0.0, 0.2919, 0.2441, 0.2919, 0.2441, 0.0, 0.0, 0.0, 0.0, 0.0, 0.0, 0.0, 0.0, 0.0, 0.0, 0.0, 0.0, 0.5516, 0.4412, 0.5516, 0.4412, 0.0, 0.0, 0.0, 0.0, 0.0, 0.0, 0.5727, 0.4581, 0.625, 0.5, 0.0, 0.0, 0.0, 0.0, 0.0, 0.0, 0.0, 0.0, 0.3125, 0.25, 0.2658, 0.2223, 0.0, 0.0, 0.0, 0.0, 0.2658, 0.2223, 0.3125, 0.2614, 0.0, 0.0, 0.0, 0.0, 0.0, 0.0, 0.5221, 0.4367, 0.5221, 0.4367, 0.0, 0.0, 0.0, 0.0, 0.0, 0.0, 0.0, 0.0, 0.0, 0.0, 0.0, 0.0, 0.0, 0.0, 0.0, 0.0, 0.0, 0.0, 0.5221, 0.4367, 0.0, 0.0, 0.0, 0.0, 0.0, 0.0, 0.0, 0.0, 0.0, 0.0, 0.0, 0.0, 0.0, 0.0, 0.0, 0.0, 0.0, 0.0, 0.3125, 0.2614, 0.2658, 0.2223, 0.3125, 0.25, 0.3125, 0.3125, 0.5516, 0.4412, 0.0, 0.0, 0.0, 0.0, 0.5516, 0.4412, 0.625, 0.5, 0.5727, 0.4581, 0.6186, 0.4949, 0.625, 0.5, 0.6067, 0.5075, 0.5838, 0.4883, 0.6202, 0.4986, 0.625, 0.5, 0.625, 0.5, 0.625, 0.5, 0.5516, 0.4412, 0.0, 0.0, 0.0, 0.0, 0.0, 0.0, 0.0, 0.0, 0.0, 0.0, 0.0, 0.0, 0.625, 0.5, 0.625, 0.5, 0.6249, 0.4999, 0.6238, 0.499, 0.6335, 0.5068, 0.0, 0.0, 0.0, 0.0, 0.0, 0.0, 0.0, 0.0, 0.0, 0.0, 0.0, 0.0, 0.0, 0.0, 0.0, 0.0, 0.2919, 0.2441, 0.5859, 0.4699, 0.5859, 0.4699, 0.2919, 0.2441, 0.0, 0.0, 0.0, 0.0, 0.5727, 0.4581, 0.625, 0.5, 0.0, 0.0, 0.0, 0.0, 0.0, 0.0, 0.0, 0.0, 0.3125, 0.25, 0.2658, 0.2223, 0.0, 0.0, 0.0, 0.0, 0.2658, 0.2223, 0.3125, 0.2614, 0.0, 0.0, 0.0, 0.0, 0.0, 0.0, 0.5221, 0.4367, 0.5221, 0.4367, 0.0, 0.0, 0.0, 0.0, 0.0, 0.0, 0.0, 0.0, 0.0, 0.0, 0.0, 0.0, 0.0, 0.0, 0.0, 0.0, 0.0, 0.0, 0.5221, 0.4367, 0.0, 0.0, 0.0, 0.0, 0.0, 0.0, 0.0, 0.0, 0.0, 0.0, 0.0, 0.0, 0.0, 0.0, 0.0, 0.0, 0.0, 0.0, 0.3125, 0.2614, 0.3125, 0.3125, 0.3125, 0.25, 0.2658, 0.2223, 0.0, 0.0, 0.2919, 0.2441, 0.2919, 0.2441, 0.0, 0.0, 0.625, 0.5, 0.625, 0.5, 0.6186, 0.4949, 0.5727, 0.4581, 0.6067, 0.5075, 0.625, 0.5, 0.625, 0.5, 0.6202, 0.4986, 0.5838, 0.4883, 0.625, 0.5, 0.0, 0.0, 0.0, 0.0, 0.5516, 0.4412, 0.0, 0.0, 0.0, 0.0, 0.0, 0.0, 0.0, 0.0, 0.625, 0.5, 0.6335, 0.5068, 0.6238, 0.499, 0.6249, 0.4999, 0.625, 0.5, 0.2919, 0.2441, 0.5859, 0.4699, 0.5859, 0.4699, 0.2919, 0.2441, 0.0, 0.0, 0.0, 0.0, 0.0, 0.0, 0.0, 0.0, 0.6186, 0.4949, 0.5727, 0.4581, 0.5727, 0.4581, 0.6186, 0.4949, 0.0, 0.0, 0.625, 0.5, 0.5727, 0.4581, 0.0, 0.0, 0.0, 0.0, 0.0, 0.0, 0.0, 0.0, 0.0, 0.0, 0.3125, 0.25, 0.0, 0.0, 0.0, 0.0, 0.2658, 0.2223, 0.2658, 0.2223, 0.0, 0.0, 0.0, 0.0, 0.3125, 0.2614, 0.0, 0.0, 0.0, 0.0, 0.5221, 0.4367, 0.5221, 0.4367, 0.0, 0.0, 0.0, 0.0, 0.0, 0.0, 0.0, 0.0, 0.0, 0.0, 0.0, 0.0, 0.0, 0.0, 0.0, 0.0, 0.0, 0.0, 0.5221, 0.4367, 0.6202, 0.4986, 0.5859, 0.4699, 0.2919, 0.2441, 0.5838, 0.4883, 0.0, 0.0, 0.5838, 0.4883, 0.2919, 0.2441, 0.0, 0.0, 0.5516, 0.4412, 0.0, 0.0, 0.0, 0.0, 0.5516, 0.4412, 0.6249, 0.4999, 0.6238, 0.499, 0.5982, 0.4786, 0.6217, 0.4974, 0.6202, 0.4986, 0.5838, 0.4883, 0.2919, 0.2441, 0.5859, 0.4699, 0.0, 0.0, 0.0, 0.0, 0.2919, 0.2441, 0.5838, 0.4883, 0.5982, 0.4786, 0.6217, 0.4974, 0.6217, 0.4974, 0.5982, 0.4786, 0.6249, 0.4999, 0.6217, 0.4974, 0.5982, 0.4786, 0.6238, 0.499, 0.6202, 0.4986, 0.5838, 0.4883, 0.2919, 0.2441, 0.5859, 0.4699, 0.0, 0.0, 0.0, 0.0, 0.2919, 0.2441, 0.5838, 0.4883, 0.0, 0.0, 0.0, 0.0, 0.0, 0.0, 0.0, 0.0, 0.6249, 0.4999, 0.6217, 0.4974, 0.5982, 0.4786, 0.6238, 0.499, 0.6202, 0.4986, 0.5859, 0.4699, 0.2919, 0.2441, 0.5838, 0.4883, 0.0, 0.0, 0.5838, 0.4883, 0.2919, 0.2441, 0.0, 0.0, 0.0, 0.0, 0.0, 0.0, 0.0, 0.0, 0.0, 0.0, 0.6249, 0.4999, 0.6238, 0.499, 0.5982, 0.4786, 0.6217, 0.4974, 0.6217, 0.4974, 0.5982, 0.4786, 0.5727, 0.4581, 0.6186, 0.4949, 0.0, 0.0, 0.2919, 0.2441, 0.0, 0.0, 0.0, 0.0, 0.5859, 0.4699, 0.5516, 0.4412, 0.0, 0.0, 0.2919, 0.2441, 0.6217, 0.4974, 0.6186, 0.4949, 0.5727, 0.4581, 0.5982, 0.4786, 0.0, 0.0, 0.0, 0.0, 0.0, 0.0, 0.2919, 0.2441, 0.5859, 0.4699, 0.2919, 0.2441, 0.0, 0.0, 0.5516, 0.4412, 0.6217, 0.4974, 0.6186, 0.4949, 0.5727, 0.4581, 0.5982, 0.4786, 0.0, 0.0, 0.0, 0.0, 0.0, 0.0, 0.2919, 0.2441, 0.5859, 0.4699, 0.2919, 0.2441, 0.0, 0.0, 0.5516, 0.4412, 0.6217, 0.4974, 0.5982, 0.4786, 0.5727, 0.4581, 0.6186, 0.4949, 0.0, 0.0, 0.2919, 0.2441, 0.0, 0.0, 0.0, 0.0, 0.5859, 0.4699, 0.5516, 0.4412, 0.0, 0.0, 0.2919, 0.2441, 0.0, 0.0, 0.0, 0.0, 0.0, 0.0, 0.0, 0.0, 0.0, 0.0, 0.0, 0.0, 0.0, 0.0, 0.0, 0.0, 0.0, 0.0, 0.0, 0.0, 0.0, 0.0, 0.0, 0.0, 0.0, 0.0, 0.0, 0.0, 0.0, 0.0, 0.0, 0.0, 0.5859, 0.4699, 0.2919, 0.2441, 0.2919, 0.2441, 0.5859, 0.4699, 0.0, 0.0, 0.5516, 0.4412, 0.5516, 0.4412, 0.0, 0.0, 0.0, 0.0, 0.5727, 0.4581, 0.5727, 0.4581, 0.0, 0.0, 0.5727, 0.4581, 0.6186, 0.4949, 0.6186, 0.4949, 0.5727, 0.4581, 0.0, 0.0, 0.0, 0.0, 0.0, 0.0, 0.0, 0.0, 0.2919, 0.2441, 0.0, 0.0, 0.0, 0.0, 0.2919, 0.2441, 0.5727, 0.4581, 0.0, 0.0, 0.0, 0.0, 0.5727, 0.4581, 0.0, 0.0, 0.0, 0.0, 0.0, 0.0, 0.0, 0.0, 0.0, 0.0, 0.0, 0.0, 0.0, 0.0, 0.0, 0.0, 0.6186, 0.4949, 0.5727, 0.4581, 0.5727, 0.4581, 0.6186, 0.4949, 0.5982, 0.4786, 0.6217, 0.4974, 0.6217, 0.4974, 0.5982, 0.4786, 0.0, 0.0, 0.0, 0.0, 0.0, 0.0, 0.0, 0.0, 0.0, 0.0, 0.5727, 0.4581, 0.5727, 0.4581, 0.0, 0.0, 0.5859, 0.4699, 0.2919, 0.2441, 0.2919, 0.2441, 0.5859, 0.4699, 0.5727, 0.4581, 0.6186, 0.4949, 0.6186, 0.4949, 0.5727, 0.4581, 0.2919, 0.2441, 0.0, 0.0, 0.0, 0.0, 0.2919, 0.2441])
me_cube_001.materials.append(mat_material_009)
me_cube_001.materials.append(mat_material_008)
me_cube_001.materials.append(mat_dirt_001)
me_cube_001.use_remesh_preserve_volume = False
me_cube_001.use_remesh_preserve_attributes = False
me_cube_001.use_mirror_vertex_groups = False
me_cube_001.update()
me_plane = bpy.data.meshes.new('Plane')
me_plane.from_pydata([(-1.659, -5.462, -0.3088), (1.659, -5.462, -0.3088), (-1.659, 5.462, -0.3088), (1.659, 5.462, -0.3088), (-1.659, 5.462, 1.267), (-1.659, -5.462, 1.267), (1.659, -5.462, 1.267), (1.659, 5.462, 1.267), (-1.589, 5.389, -0.2755), (-1.589, -5.389, -0.2755), (1.589, -5.389, -0.2755), (1.589, 5.389, -0.2755), (-1.589, 5.389, 1.234), (-1.589, -5.389, 1.234), (1.589, -5.389, 1.234), (1.589, 5.389, 1.234)], [], [(3, 2, 4, 7), (0, 1, 6, 5), (1, 3, 7, 6), (2, 0, 5, 4), (11, 15, 12, 8), (9, 13, 14, 10), (10, 14, 15, 11), (8, 12, 13, 9), (7, 15, 14, 6), (5, 13, 12, 4), (1, 10, 11, 3), (2, 8, 9, 0), (4, 12, 15, 7), (6, 14, 13, 5), (3, 11, 8, 2), (0, 9, 10, 1)])
_uv = me_plane.uv_layers.new(name='UVMap')
_uv.uv.foreach_set('vector', [0.577, 0.0, 0.577, 0.9939, 0.4328, 0.9939, 0.4328, 0.0, 0.4328, 0.0, 0.4328, 0.9939, 0.2885, 0.9939, 0.2885, 0.0, 0.1443, 0.0, 0.1443, 0.9939, 0.0, 0.9939, 0.0, 0.0, 0.2885, 0.0, 0.2885, 0.9939, 0.1443, 0.9939, 0.1443, 0.0, 1.0, 1.0, 1.0, 1.0, 0.0, 1.0, 0.0, 1.0, 0.0, 0.0, 0.0, 0.0, 1.0, 0.0, 1.0, 0.0, 1.0, 0.0, 1.0, 0.0, 1.0, 1.0, 1.0, 1.0, 0.0, 1.0, 0.0, 1.0, 0.0, 0.0, 0.0, 0.0, 1.0, 0.9941, 1.0, 0.9941, 1.0, 0.9976, 1.0, 0.9976, 0.0, 0.9976, 0.0, 0.9976, 0.0, 0.9941, 0.0, 0.9941, 1.0, 0.006098, 1.0, 0.006098, 1.0, 0.002207, 1.0, 0.002207, 0.0, 0.002207, 0.0, 0.002207, 0.0, 0.006098, 0.0, 0.006098, 0.0, 0.9941, 0.0, 0.9941, 1.0, 0.9941, 1.0, 0.9941, 1.0, 0.9976, 1.0, 0.9976, 0.0, 0.9976, 0.0, 0.9976, 1.0, 0.002207, 1.0, 0.002207, 0.0, 0.002207, 0.0, 0.002207, 0.0, 0.006098, 0.0, 0.006098, 1.0, 0.006098, 1.0, 0.006098])
me_plane.use_remesh_fix_poles = True
me_plane.use_remesh_preserve_attributes = False
me_plane.update()

# ---- objects
ob_dirtrow = bpy.data.objects.new('DirtRow', me_cube)
ob_goldtraces = bpy.data.objects.new('GoldTraces', me_sphere_004)
ob_richsoil = bpy.data.objects.new('RichSoil', me_sphere_010)
ob_upgrades = bpy.data.objects.new('Upgrades', me_cube_004)
ob_dirtrowdesert = bpy.data.objects.new('DirtRowDesert', me_cube_001)
ob_forcefield = bpy.data.objects.new('Forcefield', me_plane)

# ---- transforms, parenting, visibility, modifiers, constraints
ob_dirtrow.location = (0.0, 0.0, 0.0)
ob_dirtrow.rotation_euler = (1.571, -0.0, 0.0)
ob_dirtrow.lock_rotations_4d = False
ob_dirtrow.empty_display_type = 'ARROWS'
ob_dirtrow.lineart.crease_threshold = 0.0
ob_goldtraces.location = (0.0, 0.0, 0.0)
ob_goldtraces.rotation_euler = (1.571, -0.0, 0.0)
ob_richsoil.location = (0.0, 0.0, 0.0)
ob_richsoil.rotation_euler = (1.571, -0.0, 0.0)
ob_upgrades.location = (1.635e-08, 7.017, 0.6837)
_m = ob_upgrades.modifiers.new('Mirror', 'MIRROR')
_m.use_clip = True
ob_dirtrowdesert.location = (0.0, 0.0, 0.0)
ob_dirtrowdesert.rotation_euler = (1.571, -0.0, 0.0)
ob_dirtrowdesert.lock_rotations_4d = False
ob_dirtrowdesert.empty_display_type = 'ARROWS'
ob_dirtrowdesert.lineart.crease_threshold = 0.0
ob_forcefield.location = (0.0, 0.0, 0.0)

# ---- collection membership
col_collection.objects.link(ob_dirtrow)
col_collection.objects.link(ob_goldtraces)
col_collection.objects.link(ob_richsoil)
col_collection.objects.link(ob_upgrades)
col_collection.objects.link(ob_dirtrowdesert)
col_collection.objects.link(ob_forcefield)

# ---- scene / render settings (as saved in the file)
scene.frame_start = 1; scene.frame_end = 250; scene.frame_set(2)
scene.render.engine = 'BLENDER_EEVEE_NEXT'
scene.cycles.use_denoising = False
scene.cycles.samples = 128
scene.cycles.sampling_pattern = 'TABULATED_SOBOL'
scene.cycles.use_adaptive_sampling = False
scene.cycles.use_light_tree = False
scene.view_settings.view_transform = 'Filmic'
bpy.context.view_layer.update()

# ---- added for rendering (the .blend has no active camera and no usable light): camera, sun
cam_auto = bpy.data.cameras.new('AutoCamera')
cam_auto.lens = 50.0
cam_auto.sensor_width = 36.0
cam_auto.clip_end = 1000.0
ob_auto_camera = bpy.data.objects.new('AutoCamera', cam_auto)
scene.collection.objects.link(ob_auto_camera)
ob_auto_camera.location = (12.656, -14.0773, 10.7213)
ob_auto_camera.rotation_euler = (1.09748, -7.21219e-08, 0.694738)
scene.camera = ob_auto_camera
light_auto_sun = bpy.data.lights.new('AutoSun', 'SUN')
light_auto_sun.energy = 3.0
light_auto_sun.angle = 0.0523599
ob_auto_sun = bpy.data.objects.new('AutoSun', light_auto_sun)
scene.collection.objects.link(ob_auto_sun)
ob_auto_sun.rotation_euler = (0.872665, 0.174533, 0.523599)
bpy.context.view_layer.update()
